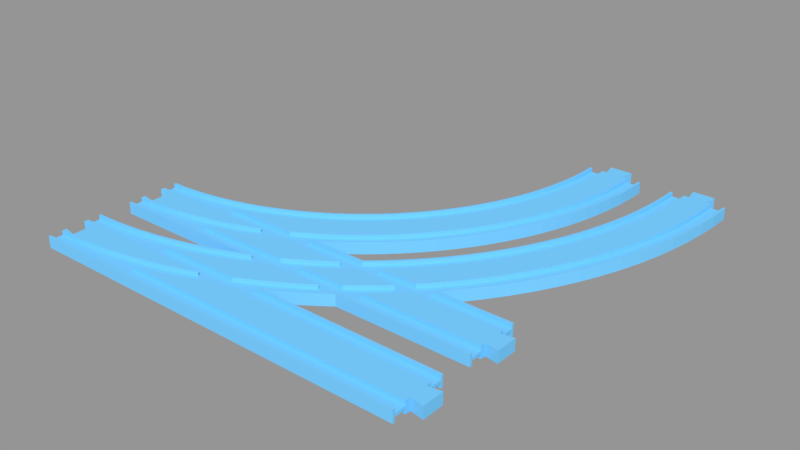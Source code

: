 # Source: doubleturnout_minus.blend  (saved by Blender 3.5.10; exported with 4.5.12 LTS)
import bpy
from mathutils import Matrix  # noqa: F401  (used for matrix-valued properties, if any)

bpy.ops.wm.read_factory_settings(use_empty=True)
scene = bpy.context.scene
scene.name = 'Scene'

# ---- collections
col_collection_1 = bpy.data.collections.new('Collection 1'); scene.collection.children.link(col_collection_1)

# ---- materials (node trees are filled in below, after node groups)
mat_material_003 = bpy.data.materials.new('Material.003')
mat_material_003.alpha_threshold = 0.0
mat_material_003.use_transparent_shadow = False
mat_material_003.diffuse_color = (0.1845, 0.6038, 1.0, 1.0)
mat_material_003.roughness = 0.5
mat_material_003.specular_intensity = 0.0

# ---- material node trees

# ---- meshes
me_cube_006 = bpy.data.meshes.new('Cube.006')
me_cube_006.from_pydata([(2.509, -0.9211, -0.25), (1.676, -0.9211, -0.25), (1.741, -0.6336, -0.25), (1.768, -0.5, -0.25), (2.509, -0.5, -0.25), (2.509, -1.0, -1.0), (2.509, -0.9211, -1.0), (2.509, -0.5, -1.0), (2.509, -0.3158, -1.0), (1.676, -0.9211, -1.0), (1.768, -0.5, -1.0), (1.658, -1.0, -1.0), (2.593, -0.3947, -1.0), (1.843, -0.1358, -1.0), (2.509, -1.0, 1.0), (2.509, -0.3158, 1.0), (2.509, -0.5, 1.0), (2.509, -0.5, 0.25), (2.509, -0.9211, 0.25), (2.509, -0.9211, 1.0), (1.658, -1.0, 1.0), (1.959, 0.5, -1.0), (2.509, 0.5, -1.0), (2.509, 0.3158, -1.0), (2.593, 0.3947, -1.0), (1.94, 0.3897, -1.0), (2.593, -0.3947, 1.0), (1.676, -0.9211, 1.0), (1.768, -0.5, 1.0), (1.843, -0.1358, 1.0), (1.768, -0.5, 0.25), (1.741, -0.6336, 0.25), (1.676, -0.9211, 0.25), (1.959, 0.5, -0.25), (2.509, 0.5, -0.25), (2.509, 1.0, -1.0), (2.509, 0.9211, -0.25), (2.509, 0.9211, -1.0), (2.593, 0.3947, 1.0), (2.509, 0.3158, 1.0), (2.509, 0.5, 1.0), (1.959, 0.5, 1.0), (1.94, 0.3897, 1.0), (2.03, 0.9211, -0.25), (2.03, 0.9211, -1.0), (2.033, 0.9416, -1.0), (2.042, 1.0, -1.0), (2.509, 1.0, 1.0), (2.509, 0.9211, 1.0), (2.509, 0.9211, 0.25), (2.509, 0.5, 0.25), (1.959, 0.5, 0.25), (2.042, 1.0, 1.0), (2.033, 0.9416, 1.0), (2.03, 0.9211, 1.0), (2.03, 0.9211, 0.25), (0.9975, -0.9211, -0.25), (0.2421, -0.9211, -0.25), (0.3208, -0.8661, -0.25), (0.4265, -0.7623, -0.25), (0.5312, -0.6293, -0.25), (0.6138, -0.5, -0.25), (1.146, -0.5, -0.25), (1.127, -0.5607, -0.25), (1.022, -0.8592, -0.25), (0.9975, -0.9211, -1.0), (0.2421, -0.9211, -1.0), (0.2143, -0.9404, -1.0), (0.6346, -0.4674, -1.0), (0.6138, -0.5, -1.0), (1.146, -0.5, -1.0), (0.966, -1.0, -1.0), (0.08372, -1.0, -1.0), (0.1073, -0.9851, -1.0), (0.2143, -0.9404, 1.0), (0.2421, -0.9211, 1.0), (0.2421, -0.9211, 0.25), (0.3208, -0.8661, 0.25), (0.4265, -0.7623, 0.25), (0.5312, -0.6293, 0.25), (0.6138, -0.5, 0.25), (0.6138, -0.5, 1.0), (0.6346, -0.4674, 1.0), (0.7365, -0.277, -1.0), (1.229, -0.2335, -1.0), (0.8366, -0.05852, -1.0), (0.1073, -0.9851, 1.0), (0.9975, -0.9211, 1.0), (0.08372, -1.0, 1.0), (0.966, -1.0, 1.0), (0.9975, -0.9211, 0.25), (1.146, -0.5, 0.25), (1.022, -0.8592, 0.25), (1.127, -0.5607, 0.25), (1.146, -0.5, 1.0), (1.229, -0.2335, 1.0), (0.8366, -0.05852, 1.0), (0.7365, -0.277, 1.0), (0.9347, 0.1875, -1.0), (1.043, 0.5, -1.0), (1.423, 0.5, -1.0), (1.328, 0.1217, -1.0), (1.03, 0.4604, -1.0), (1.328, 0.1217, 1.0), (1.423, 0.5, 1.0), (1.043, 0.5, 1.0), (1.03, 0.4604, 1.0), (0.9347, 0.1875, 1.0), (1.124, 0.7597, -0.25), (1.043, 0.5, -0.25), (1.423, 0.5, -0.25), (1.423, 0.5, 0.25), (1.043, 0.5, 0.25), (1.124, 0.7597, 0.25), (1.191, 1.0, -1.0), (1.169, 0.9211, -1.0), (1.169, 0.9211, -0.25), (1.518, 0.9211, -0.25), (1.517, 0.9124, -0.25), (1.424, 0.504, -0.25), (1.518, 0.9211, 0.25), (1.169, 0.9211, 0.25), (1.424, 0.504, 0.25), (1.517, 0.9124, 0.25), (1.169, 0.9211, 1.0), (1.191, 1.0, 1.0), (1.535, 1.0, -1.0), (1.518, 0.9211, -1.0), (1.518, 0.9211, 1.0), (1.535, 1.0, 1.0), (1.756, 4.001, 1.0), (1.69, 3.522, 1.0), (1.62, 3.062, 1.0), (1.818, 4.497, 1.0), (1.745, 4.048, 1.0), (1.679, 3.572, 1.0), (1.546, 2.623, 1.0), (1.609, 3.115, 1.0), (1.875, 5.01, 1.0), (1.806, 4.541, 1.0), (1.745, 4.048, 0.25), (1.679, 3.572, 0.25), (1.468, 2.204, 1.0), (1.536, 2.678, 1.0), (1.609, 3.115, 0.25), (1.69, 3.522, -1.0), (1.756, 4.001, -1.0), (1.928, 5.538, 1.0), (1.863, 5.05, 1.0), (1.806, 4.541, 0.25), (1.685, 4.298, 0.25), (1.621, 3.839, 0.25), (1.387, 1.807, 1.0), (1.459, 2.263, 1.0), (1.536, 2.678, 0.25), (1.62, 3.062, -1.0), (1.554, 3.398, 0.25), (1.745, 4.048, -1.0), (1.679, 3.572, -1.0), (1.818, 4.497, -1.0), (1.976, 6.08, 1.0), (1.916, 5.575, 1.0), (1.863, 5.05, 0.25), (1.744, 4.775, 0.25), (1.685, 4.298, 1.0), (1.621, 3.839, 1.0), (1.302, 1.434, 1.0), (1.378, 1.869, 1.0), (1.459, 2.263, 0.25), (1.546, 2.623, -1.0), (1.483, 2.976, 0.25), (1.609, 3.115, -1.0), (1.554, 3.398, 1.0), (1.745, 4.048, -0.25), (1.679, 3.572, -0.25), (1.806, 4.541, -1.0), (1.875, 5.01, -1.0), (2.02, 6.635, 1.0), (1.964, 6.114, 1.0), (1.916, 5.575, 0.25), (1.799, 5.267, 0.25), (1.744, 4.775, 1.0), (1.543, 4.894, 1.0), (1.485, 4.474, 1.0), (1.214, 1.084, 1.0), (1.294, 1.497, 1.0), (1.378, 1.869, 0.25), (1.468, 2.204, -1.0), (1.409, 2.575, 0.25), (1.536, 2.678, -1.0), (1.483, 2.976, 1.0), (1.609, 3.115, -0.25), (1.423, 4.07, 1.0), (1.685, 4.298, -0.25), (1.621, 3.839, -0.25), (1.806, 4.541, -0.25), (1.863, 5.05, -1.0), (1.928, 5.538, -1.0), (2.058, 7.202, 1.0), (2.007, 6.665, 1.0), (1.964, 6.114, 0.25), (1.85, 5.774, 0.25), (1.799, 5.267, 1.0), (1.597, 5.33, 1.0), (1.543, 4.894, 0.25), (1.485, 4.474, 0.25), (1.191, 1.0, 1.0), (1.207, 1.15, 1.0), (1.294, 1.497, 0.25), (1.387, 1.807, -1.0), (1.331, 2.194, 0.25), (1.459, 2.263, -1.0), (1.409, 2.575, 1.0), (1.536, 2.678, -0.25), (1.358, 3.684, 1.0), (1.554, 3.398, -0.25), (1.423, 4.07, 0.25), (1.621, 3.839, -1.0), (1.685, 4.298, -1.0), (1.744, 4.775, -0.25), (1.863, 5.05, -0.25), (1.916, 5.575, -1.0), (1.976, 6.08, -1.0), (2.092, 7.778, 1.0), (2.045, 7.228, 1.0), (2.007, 6.665, 0.25), (1.896, 6.294, 0.25), (1.85, 5.774, 1.0), (1.648, 5.781, 1.0), (1.597, 5.33, 0.25), (1.483, 5.145, 0.25), (1.427, 4.741, 0.25), (1.165, 1.0, 1.0), (1.207, 1.15, 0.25), (1.302, 1.434, -1.0), (1.25, 1.836, 0.25), (1.378, 1.869, -1.0), (1.331, 2.194, 1.0), (1.459, 2.263, -0.25), (1.29, 3.316, 1.0), (1.483, 2.976, -0.25), (1.358, 3.684, 0.25), (1.554, 3.398, -1.0), (1.368, 4.353, 0.25), (1.543, 4.894, -1.0), (1.485, 4.474, -1.0), (1.744, 4.775, -1.0), (1.799, 5.267, -0.25), (1.916, 5.575, -0.25), (1.964, 6.114, -1.0), (2.02, 6.635, -1.0), (2.121, 8.363, 1.0), (2.079, 7.801, 1.0), (2.045, 7.228, 0.25), (1.938, 6.827, 0.25), (1.896, 6.294, 1.0), (1.694, 6.245, 1.0), (1.648, 5.781, 0.25), (1.535, 5.564, 0.25), (1.483, 5.145, 1.0), (1.427, 4.741, 1.0), (1.165, 1.0, 0.25), (1.214, 1.084, -1.0), (1.165, 1.5, 0.25), (1.294, 1.497, -1.0), (1.25, 1.836, 1.0), (1.378, 1.869, -0.25), (1.219, 2.967, 1.0), (1.409, 2.575, -0.25), (1.29, 3.316, 0.25), (1.483, 2.976, -1.0), (1.306, 3.981, 0.25), (1.423, 4.07, -1.0), (1.368, 4.353, 1.0), (1.543, 4.894, -0.25), (1.485, 4.474, -0.25), (1.597, 5.33, -1.0), (1.799, 5.267, -1.0), (1.85, 5.774, -0.25), (1.964, 6.114, -0.25), (2.007, 6.665, -1.0), (2.058, 7.202, -1.0), (2.144, 8.955, 1.0), (2.107, 8.382, 1.0), (2.079, 7.801, 0.25), (1.975, 7.37, 0.25), (1.938, 6.827, 1.0), (1.736, 6.722, 1.0), (1.694, 6.245, 0.25), (1.584, 5.998, 0.25), (1.535, 5.564, 1.0), (1.472, 5.192, 1.0), (1.417, 4.791, 1.0), (1.191, 1.0, -1.0), (1.078, 1.189, 0.25), (1.207, 1.15, -1.0), (1.165, 1.5, 1.0), (1.294, 1.497, -0.25), (1.144, 2.639, 1.0), (1.331, 2.194, -0.25), (1.219, 2.967, 0.25), (1.409, 2.575, -1.0), (1.24, 3.628, 0.25), (1.358, 3.684, -1.0), (1.306, 3.981, 1.0), (1.423, 4.07, -0.25), (1.358, 4.406, 1.0), (1.483, 5.145, -0.25), (1.427, 4.741, -0.25), (1.597, 5.33, -0.25), (1.648, 5.781, -1.0), (1.85, 5.774, -1.0), (1.896, 6.294, -0.25), (2.007, 6.665, -0.25), (2.045, 7.228, -1.0), (2.092, 7.778, -1.0), (2.162, 9.554, 1.0), (2.13, 8.971, 1.0), (2.107, 8.382, 0.25), (2.007, 7.923, 0.25), (1.975, 7.37, 1.0), (1.775, 7.209, 1.0), (1.736, 6.722, 0.25), (1.628, 6.444, 0.25), (1.584, 5.998, 1.0), (1.524, 5.608, 1.0), (1.165, 1.0, -1.0), (1.078, 1.189, 1.0), (1.02, 1.0, 0.25), (1.207, 1.15, -0.25), (1.067, 2.332, 1.0), (1.25, 1.836, -0.25), (1.144, 2.639, 0.25), (1.331, 2.194, -1.0), (1.171, 3.293, 0.25), (1.29, 3.316, -1.0), (1.24, 3.628, 1.0), (1.358, 3.684, -0.25), (1.296, 4.037, 1.0), (1.368, 4.353, -0.25), (1.427, 4.741, -1.0), (1.483, 5.145, -1.0), (1.535, 5.564, -0.25), (1.648, 5.781, -0.25), (1.694, 6.245, -1.0), (1.896, 6.294, -1.0), (1.938, 6.827, -0.25), (2.045, 7.228, -0.25), (2.079, 7.801, -1.0), (2.121, 8.363, -1.0), (2.176, 10.16, 1.0), (2.149, 9.565, 1.0), (2.13, 8.971, 0.25), (2.035, 8.485, 0.25), (2.007, 7.923, 1.0), (1.809, 7.707, 1.0), (1.775, 7.209, 0.25), (1.669, 6.902, 0.25), (1.628, 6.444, 1.0), (1.572, 6.038, 1.0), (1.165, 1.0, -0.25), (1.02, 1.0, 1.0), (0.9875, 2.047, 1.0), (1.165, 1.5, -0.25), (1.067, 2.332, 0.25), (1.25, 1.836, -1.0), (1.1, 2.977, 0.25), (1.219, 2.967, -1.0), (1.171, 3.293, 1.0), (1.29, 3.316, -0.25), (1.231, 3.686, 1.0), (1.306, 3.981, -0.25), (1.368, 4.353, -1.0), (1.472, 5.192, -1.0), (1.417, 4.791, -1.0), (1.535, 5.564, -1.0), (1.584, 5.998, -0.25), (1.694, 6.245, -0.25), (1.736, 6.722, -1.0), (1.938, 6.827, -1.0), (1.975, 7.37, -0.25), (2.079, 7.801, -0.25), (2.107, 8.382, -1.0), (2.144, 8.955, -1.0), (2.183, 10.76, 1.0), (2.162, 10.16, 1.0), (2.149, 9.565, 0.25), (2.057, 9.053, 0.25), (2.035, 8.485, 1.0), (1.838, 8.214, 1.0), (1.809, 7.707, 0.25), (1.706, 7.371, 0.25), (1.669, 6.902, 1.0), (1.616, 6.481, 1.0), (1.078, 1.189, -0.25), (0.9055, 1.784, 1.0), (0.9875, 2.047, 0.25), (1.165, 1.5, -1.0), (1.026, 2.682, 0.25), (1.144, 2.639, -1.0), (1.1, 2.977, 1.0), (1.219, 2.967, -0.25), (1.162, 3.354, 1.0), (1.24, 3.628, -0.25), (1.306, 3.981, -1.0), (1.358, 4.406, -1.0), (1.524, 5.608, -1.0), (1.584, 5.998, -1.0), (1.628, 6.444, -0.25), (1.736, 6.722, -0.25), (1.775, 7.209, -1.0), (1.975, 7.37, -1.0), (2.007, 7.923, -0.25), (2.107, 8.382, -0.25), (2.13, 8.971, -1.0), (2.162, 9.554, -1.0), (2.186, 11.36, 1.0), (2.169, 10.77, 1.0), (2.162, 10.16, 0.25), (2.075, 9.627, 0.25), (2.057, 9.053, 1.0), (1.863, 8.728, 1.0), (1.838, 8.214, 0.25), (1.738, 7.849, 0.25), (1.706, 7.371, 1.0), (1.657, 6.936, 1.0), (1.02, 1.0, -0.25), (1.078, 1.189, -1.0), (0.9055, 1.784, 0.25), (0.8213, 1.544, 1.0), (0.9492, 2.408, 0.25), (1.067, 2.332, -1.0), (1.026, 2.682, 1.0), (1.144, 2.639, -0.25), (1.092, 3.041, 1.0), (1.171, 3.293, -0.25), (1.24, 3.628, -1.0), (1.296, 4.037, -1.0), (1.572, 6.038, -1.0), (1.628, 6.444, -1.0), (1.669, 6.902, -0.25), (1.775, 7.209, -0.25), (1.809, 7.707, -1.0), (2.007, 7.923, -1.0), (2.035, 8.485, -0.25), (2.13, 8.971, -0.25), (2.149, 9.565, -1.0), (2.176, 10.16, -1.0), (2.172, 11.36, 0.25), (2.172, 11.36, 1.0), (2.065, 11.36, 1.0), (2.098, 11.36, 1.0), (2.098, 11.36, 0.25), (2.169, 10.77, 0.25), (2.088, 10.21, 0.25), (2.075, 9.627, 1.0), (1.884, 9.248, 1.0), (1.863, 8.728, 0.25), (1.767, 8.336, 0.25), (1.738, 7.849, 1.0), (1.693, 7.401, 1.0), (1.02, 1.0, -1.0), (0.9875, 2.047, -1.0), (0.8704, 2.155, 0.25), (0.8213, 1.544, 0.25), (0.7351, 1.328, 1.0), (0.9492, 2.408, 1.0), (1.067, 2.332, -0.25), (1.018, 2.748, 1.0), (1.1, 2.977, -0.25), (1.171, 3.293, -1.0), (1.231, 3.686, -1.0), (1.616, 6.481, -1.0), (1.669, 6.902, -1.0), (1.706, 7.371, -0.25), (1.809, 7.707, -0.25), (1.838, 8.214, -1.0), (2.035, 8.485, -1.0), (2.057, 9.053, -0.25), (2.149, 9.565, -0.25), (2.162, 10.16, -1.0), (2.183, 10.76, -1.0), (2.095, 10.79, 0.25), (2.172, 11.36, -0.25), (2.098, 11.36, -0.25), (2.098, 11.36, -1.0), (2.065, 11.36, -1.0), (2.186, 11.36, -1.0), (2.172, 11.36, -1.0), (2.079, 11.83, 1.0), (1.921, 11.36, 1.0), (1.919, 10.84, 1.0), (2.095, 10.79, 1.0), (1.949, 11.36, 1.0), (2.088, 10.21, 1.0), (1.9, 9.774, 1.0), (1.884, 9.248, 0.25), (1.791, 8.83, 0.25), (1.767, 8.336, 1.0), (1.725, 7.876, 1.0), (0.9055, 1.784, -1.0), (0.9875, 2.047, -0.25), (0.8704, 2.155, 1.0), (0.7894, 1.925, 0.25), (0.7351, 1.328, 0.25), (0.6471, 1.136, 1.0), (0.9421, 2.476, 1.0), (1.026, 2.682, -0.25), (1.1, 2.977, -1.0), (1.162, 3.354, -1.0), (1.657, 6.936, -1.0), (1.706, 7.371, -1.0), (1.738, 7.849, -0.25), (1.838, 8.214, -0.25), (1.863, 8.728, -1.0), (2.057, 9.053, -1.0), (2.075, 9.627, -0.25), (2.162, 10.16, -0.25), (2.169, 10.77, -1.0), (2.169, 10.77, -0.25), (2.095, 10.79, -0.25), (2.095, 10.79, -1.0), (1.921, 11.36, -1.0), (1.949, 11.36, -1.0), (1.919, 10.84, -1.0), (2.079, 11.83, -1.0), (1.935, 11.83, 1.0), (1.921, 11.36, 0.25), (1.832, 11.36, 1.0), (1.846, 11.36, 1.0), (1.846, 11.36, 0.25), (1.919, 10.84, 0.25), (1.912, 10.3, 1.0), (1.9, 9.774, 0.25), (1.811, 9.33, 0.25), (1.791, 8.83, 1.0), (1.754, 8.359, 1.0), (0.8213, 1.544, -1.0), (0.9055, 1.784, -0.25), (0.9492, 2.408, -0.25), (0.7894, 1.925, 1.0), (0.8638, 2.225, 1.0), (0.7066, 1.717, 0.25), (0.6471, 1.136, 0.25), (0.5745, 1.0, 1.0), (1.026, 2.682, -1.0), (1.092, 3.041, -1.0), (1.693, 7.401, -1.0), (1.738, 7.849, -1.0), (1.767, 8.336, -0.25), (1.863, 8.728, -0.25), (1.884, 9.248, -1.0), (2.075, 9.627, -1.0), (2.088, 10.21, -0.25), (2.088, 10.21, -1.0), (1.921, 11.36, -0.25), (1.919, 10.84, -0.25), (1.846, 11.36, -0.25), (1.846, 11.36, -1.0), (1.832, 11.36, -1.0), (1.935, 11.83, -1.0), (1.912, 10.3, -1.0), (1.844, 10.86, 0.25), (1.83, 10.86, 1.0), (1.844, 10.86, 1.0), (1.912, 10.3, 0.25), (1.826, 9.836, 0.25), (1.811, 9.33, 1.0), (1.778, 8.849, 1.0), (0.7351, 1.328, -1.0), (0.8213, 1.544, -0.25), (0.8704, 2.155, -0.25), (0.9492, 2.408, -1.0), (0.7066, 1.717, 1.0), (0.7835, 1.996, 1.0), (0.622, 1.532, 0.25), (0.5745, 1.0, 0.25), (1.018, 2.748, -1.0), (1.725, 7.876, -1.0), (1.767, 8.336, -1.0), (1.791, 8.83, -0.25), (1.884, 9.248, -0.25), (1.9, 9.774, -1.0), (1.844, 10.86, -0.25), (1.912, 10.3, -0.25), (1.844, 10.86, -1.0), (1.83, 10.86, -1.0), (1.838, 10.34, 0.25), (1.824, 10.35, 1.0), (1.838, 10.34, 1.0), (1.826, 9.836, 1.0), (1.797, 9.346, 1.0), (0.6471, 1.136, -1.0), (0.7351, 1.328, -0.25), (0.7894, 1.925, -0.25), (0.8704, 2.155, -1.0), (0.9421, 2.476, -1.0), (0.622, 1.532, 1.0), (0.7012, 1.79, 1.0), (0.536, 1.371, 0.25), (1.754, 8.359, -1.0), (1.791, 8.83, -1.0), (1.811, 9.33, -0.25), (1.9, 9.774, -0.25), (1.838, 10.34, -0.25), (1.838, 10.34, -1.0), (1.824, 10.35, -1.0), (1.813, 9.847, 1.0), (0.5745, 1.0, -1.0), (0.6471, 1.136, -0.25), (0.7066, 1.717, -0.25), (0.7894, 1.925, -1.0), (0.8638, 2.225, -1.0), (0.536, 1.371, 1.0), (0.6173, 1.607, 1.0), (0.4486, 1.235, 0.25), (1.778, 8.849, -1.0), (1.811, 9.33, -1.0), (1.826, 9.836, -0.25), (1.826, 9.836, -1.0), (1.813, 9.847, -1.0), (0.5745, 1.0, -0.25), (0.622, 1.532, -0.25), (0.7066, 1.717, -1.0), (0.7835, 1.996, -1.0), (0.4486, 1.235, 1.0), (0.5319, 1.447, 1.0), (0.3602, 1.122, 0.25), (1.797, 9.346, -1.0), (0.536, 1.371, -0.25), (0.622, 1.532, -1.0), (0.7012, 1.79, -1.0), (0.3602, 1.122, 1.0), (0.4452, 1.311, 1.0), (0.2709, 1.035, 0.25), (0.4486, 1.235, -0.25), (0.536, 1.371, -1.0), (0.6173, 1.607, -1.0), (0.2709, 1.035, 1.0), (0.3575, 1.2, 1.0), (0.2212, 1.0, 0.25), (0.3602, 1.122, -0.25), (0.4486, 1.235, -1.0), (0.5319, 1.447, -1.0), (0.2212, 1.0, 1.0), (0.2689, 1.113, 1.0), (0.2709, 1.035, -0.25), (0.3602, 1.122, -1.0), (0.4452, 1.311, -1.0), (0.1796, 1.051, 1.0), (0.2212, 1.0, -0.25), (0.2709, 1.035, -1.0), (0.3575, 1.2, -1.0), (0.08991, 1.013, 1.0), (0.2212, 1.0, -1.0), (0.2689, 1.113, -1.0), (0.08372, 1.001, 1.0), (0.1796, 1.051, -1.0), (0.002326, 1.001, 1.0), (0.002326, 1.0, 1.0), (0.08991, 1.013, -1.0), (0.08372, 1.001, -1.0), (0.002326, 1.001, -1.0), (0.002326, 1.0, -1.0), (2.42, 4.049, 1.0), (2.42, 4.049, -1.0), (2.481, 4.73, -1.0), (2.481, 4.73, 1.0), (2.535, 5.427, 1.0), (2.584, 6.138, 1.0), (2.626, 6.861, 1.0), (2.662, 7.596, 1.0), (2.691, 8.339, 1.0), (2.714, 9.09, 1.0), (2.731, 9.847, 1.0), (2.741, 10.61, 1.0), (2.744, 11.36, 1.0), (2.73, 11.36, 1.0), (2.727, 10.61, 1.0), (2.717, 9.854, 1.0), (2.701, 9.102, 1.0), (2.678, 8.355, 1.0), (2.648, 7.615, 1.0), (2.613, 6.884, 1.0), (2.571, 6.164, 1.0), (2.522, 5.457, 1.0), (2.468, 4.764, 1.0), (2.408, 4.087, 1.0), (2.342, 3.427, 1.0), (2.27, 2.786, 1.0), (2.193, 2.166, 1.0), (2.11, 1.569, 1.0), (2.024, 1.0, 1.0), (2.042, 1.0, 1.0), (2.121, 1.519, 1.0), (2.204, 2.119, 1.0), (2.282, 2.742, 1.0), (2.354, 3.386, 1.0), (2.354, 3.386, -1.0), (2.571, 6.164, -1.0), (2.613, 6.884, -1.0), (2.648, 7.615, -1.0), (2.678, 8.355, -1.0), (2.701, 9.102, -1.0), (2.717, 9.854, -1.0), (2.727, 10.61, -1.0), (2.73, 11.36, -1.0), (2.744, 11.36, -1.0), (2.741, 10.61, -1.0), (2.731, 9.847, -1.0), (2.714, 9.09, -1.0), (2.691, 8.339, -1.0), (2.662, 7.596, -1.0), (2.626, 6.861, -1.0), (2.584, 6.138, -1.0), (2.535, 5.427, -1.0), (2.282, 2.742, -1.0), (2.204, 2.119, -1.0), (2.121, 1.519, -1.0), (2.042, 1.0, -1.0), (2.024, 1.0, -1.0), (2.11, 1.569, -1.0), (2.193, 2.166, -1.0), (2.27, 2.786, -1.0), (2.342, 3.427, -1.0), (2.408, 4.087, -1.0), (2.468, 4.764, -1.0), (2.522, 5.457, -1.0), (2.73, 11.36, -0.25), (2.656, 11.36, -0.25), (2.656, 11.36, -1.0), (2.623, 11.36, -1.0), (2.623, 11.36, 0.0), (2.623, 11.36, 1.0), (2.656, 11.36, 1.0), (2.656, 11.36, 0.25), (2.73, 11.36, 0.25), (2.727, 10.61, 0.25), (2.717, 9.854, 0.25), (2.701, 9.102, 0.25), (2.678, 8.355, 0.25), (2.648, 7.615, 0.25), (2.613, 6.884, 0.25), (2.571, 6.164, 0.25), (2.522, 5.457, 0.25), (2.468, 4.764, 0.25), (2.408, 4.087, 0.25), (2.342, 3.427, 0.25), (2.27, 2.786, 0.25), (2.193, 2.166, 0.25), (2.11, 1.569, 0.25), (2.024, 1.0, 0.25), (2.042, 1.0, 0.0), (2.571, 6.164, -0.25), (2.522, 5.457, -0.25), (2.613, 6.884, -0.25), (2.648, 7.615, -0.25), (2.678, 8.355, -0.25), (2.701, 9.102, -0.25), (2.717, 9.854, -0.25), (2.727, 10.61, -0.25), (2.024, 1.0, -0.25), (2.11, 1.569, -0.25), (2.193, 2.166, -0.25), (2.27, 2.786, -0.25), (2.342, 3.427, -0.25), (2.408, 4.087, -0.25), (2.468, 4.764, -0.25), (1.921, 1.0, -0.25), (1.968, 1.277, -0.25), (2.053, 1.836, -0.25), (2.133, 2.417, -0.25), (2.208, 3.02, -0.25), (2.278, 3.643, -0.25), (2.342, 4.285, -0.25), (2.401, 4.944, -0.25), (2.454, 5.618, -0.25), (2.501, 6.306, -0.25), (2.541, 7.007, -0.25), (2.576, 7.717, -0.25), (2.605, 8.437, -0.25), (2.627, 9.164, -0.25), (2.643, 9.896, -0.25), (2.653, 10.63, -0.25), (2.653, 10.63, -1.0), (1.669, 1.0, -1.0), (1.753, 1.45, -1.0), (1.837, 1.949, -1.0), (1.916, 2.47, -1.0), (1.991, 3.013, -1.0), (2.061, 3.576, -1.0), (2.126, 4.157, -1.0), (2.186, 4.756, -1.0), (2.241, 5.371, -1.0), (2.29, 6.001, -1.0), (2.334, 6.643, -1.0), (2.372, 7.297, -1.0), (2.405, 7.96, -1.0), (2.431, 8.632, -1.0), (2.452, 9.31, -1.0), (2.467, 9.994, -1.0), (2.476, 10.68, -1.0), (2.479, 11.36, -1.0), (2.512, 11.36, -1.0), (2.498, 11.83, -1.0), (2.637, 11.83, -1.0), (2.643, 9.896, -1.0), (2.627, 9.164, -1.0), (2.605, 8.437, -1.0), (2.576, 7.717, -1.0), (2.541, 7.007, -1.0), (2.501, 6.306, -1.0), (2.454, 5.618, -1.0), (2.401, 4.944, -1.0), (2.342, 4.285, -1.0), (2.278, 3.643, -1.0), (2.208, 3.02, -1.0), (2.133, 2.417, -1.0), (2.053, 1.836, -1.0), (1.968, 1.277, -1.0), (1.921, 1.0, -1.0), (2.637, 11.83, 1.0), (1.921, 1.0, 1.0), (1.968, 1.277, 1.0), (2.053, 1.836, 1.0), (2.133, 2.417, 1.0), (2.208, 3.02, 1.0), (2.278, 3.643, 1.0), (2.342, 4.285, 1.0), (2.401, 4.944, 1.0), (2.454, 5.618, 1.0), (2.501, 6.306, 1.0), (2.541, 7.007, 1.0), (2.576, 7.717, 1.0), (2.605, 8.437, 1.0), (2.627, 9.164, 1.0), (2.643, 9.896, 1.0), (2.653, 10.63, 1.0), (2.498, 11.83, 1.0), (2.512, 11.36, 1.0), (2.479, 11.36, 1.0), (2.476, 10.68, 1.0), (2.467, 9.994, 1.0), (2.452, 9.31, 1.0), (2.431, 8.632, 1.0), (2.405, 7.96, 1.0), (2.372, 7.297, 1.0), (2.334, 6.643, 1.0), (2.29, 6.001, 1.0), (2.241, 5.371, 1.0), (2.186, 4.756, 1.0), (2.126, 4.157, 1.0), (2.061, 3.576, 1.0), (1.991, 3.013, 1.0), (1.916, 2.47, 1.0), (1.837, 1.949, 1.0), (1.753, 1.45, 1.0), (1.669, 1.0, 1.0), (2.653, 10.63, 0.25), (2.643, 9.896, 0.25), (2.627, 9.164, 0.25), (2.605, 8.437, 0.25), (2.576, 7.717, 0.25), (2.541, 7.007, 0.25), (2.501, 6.306, 0.25), (2.454, 5.618, 0.25), (2.401, 4.944, 0.25), (2.342, 4.285, 0.25), (2.278, 3.643, 0.25), (2.208, 3.02, 0.25), (2.133, 2.417, 0.25), (2.053, 1.836, 0.25), (1.968, 1.277, 0.25), (1.921, 1.0, 0.25), (1.669, 1.0, -0.25), (1.753, 1.45, -0.25), (1.837, 1.949, -0.25), (1.916, 2.47, -0.25), (1.991, 3.013, -0.25), (2.061, 3.576, -0.25), (2.126, 4.157, -0.25), (2.186, 4.756, -0.25), (2.241, 5.371, -0.25), (2.29, 6.001, -0.25), (2.334, 6.643, -0.25), (2.372, 7.297, -0.25), (2.405, 7.96, -0.25), (2.431, 8.632, -0.25), (2.452, 9.31, -0.25), (2.467, 9.994, -0.25), (2.476, 10.68, -0.25), (2.479, 11.36, -0.25), (2.405, 11.36, -0.25), (2.405, 11.36, -1.0), (2.391, 11.36, -1.0), (2.391, 11.36, 1.0), (2.405, 11.36, 1.0), (2.405, 11.36, 0.25), (2.479, 11.36, 0.25), (2.512, 11.36, 0.0), (2.476, 10.68, 0.25), (2.467, 9.994, 0.25), (2.452, 9.31, 0.25), (2.431, 8.632, 0.25), (2.405, 7.96, 0.25), (2.372, 7.297, 0.25), (2.334, 6.643, 0.25), (2.29, 6.001, 0.25), (2.241, 5.371, 0.25), (2.186, 4.756, 0.25), (2.126, 4.157, 0.25), (2.061, 3.576, 0.25), (1.991, 3.013, 0.25), (1.916, 2.47, 0.25), (1.837, 1.949, 0.25), (1.753, 1.45, 0.25), (1.669, 1.0, 0.25), (1.556, 1.0, -0.25), (1.615, 1.288, -0.25), (1.7, 1.748, -0.25), (1.782, 2.232, -0.25), (1.859, 2.737, -0.25), (1.931, 3.264, -0.25), (1.999, 3.81, -0.25), (2.063, 4.374, -0.25), (2.121, 4.955, -0.25), (2.174, 5.551, -0.25), (2.222, 6.162, -0.25), (2.264, 6.785, -0.25), (2.301, 7.419, -0.25), (2.333, 8.063, -0.25), (2.358, 8.714, -0.25), (2.379, 9.372, -0.25), (2.393, 10.03, -0.25), (2.402, 10.7, -0.25), (2.402, 10.7, -1.0), (1.535, 1.0, -1.0), (1.605, 1.346, -1.0), (1.69, 1.804, -1.0), (1.771, 2.285, -1.0), (1.848, 2.787, -1.0), (1.92, 3.311, -1.0), (1.988, 3.854, -1.0), (2.051, 4.415, -1.0), (2.108, 4.992, -1.0), (2.161, 5.585, -1.0), (2.209, 6.192, -1.0), (2.251, 6.812, -1.0), (2.288, 7.442, -1.0), (2.319, 8.082, -1.0), (2.345, 8.73, -1.0), (2.365, 9.384, -1.0), (2.379, 10.04, -1.0), (2.388, 10.7, -1.0), (2.393, 10.03, -1.0), (2.379, 9.372, -1.0), (2.358, 8.714, -1.0), (2.333, 8.063, -1.0), (2.301, 7.419, -1.0), (2.264, 6.785, -1.0), (2.222, 6.162, -1.0), (2.174, 5.551, -1.0), (2.121, 4.955, -1.0), (2.063, 4.374, -1.0), (1.999, 3.81, -1.0), (1.931, 3.264, -1.0), (1.859, 2.737, -1.0), (1.782, 2.232, -1.0), (1.7, 1.748, -1.0), (1.615, 1.288, -1.0), (1.556, 1.0, -1.0), (2.388, 10.7, 1.0), (1.556, 1.0, 1.0), (1.615, 1.288, 1.0), (1.7, 1.748, 1.0), (1.782, 2.232, 1.0), (1.859, 2.737, 1.0), (1.931, 3.264, 1.0), (1.999, 3.81, 1.0), (2.063, 4.374, 1.0), (2.121, 4.955, 1.0), (2.174, 5.551, 1.0), (2.222, 6.162, 1.0), (2.264, 6.785, 1.0), (2.301, 7.419, 1.0), (2.333, 8.063, 1.0), (2.358, 8.714, 1.0), (2.379, 9.372, 1.0), (2.393, 10.03, 1.0), (2.402, 10.7, 1.0), (2.379, 10.04, 1.0), (2.365, 9.384, 1.0), (2.345, 8.73, 1.0), (2.319, 8.082, 1.0), (2.288, 7.442, 1.0), (2.251, 6.812, 1.0), (2.209, 6.192, 1.0), (2.161, 5.585, 1.0), (2.108, 4.992, 1.0), (2.051, 4.415, 1.0), (1.988, 3.854, 1.0), (1.92, 3.311, 1.0), (1.848, 2.787, 1.0), (1.771, 2.285, 1.0), (1.69, 1.804, 1.0), (1.605, 1.346, 1.0), (1.535, 1.0, 1.0), (2.402, 10.7, 0.25), (2.393, 10.03, 0.25), (2.379, 9.372, 0.25), (2.358, 8.714, 0.25), (2.333, 8.063, 0.25), (2.301, 7.419, 0.25), (2.264, 6.785, 0.25), (2.222, 6.162, 0.25), (2.174, 5.551, 0.25), (2.121, 4.955, 0.25), (2.063, 4.374, 0.25), (1.999, 3.81, 0.25), (1.931, 3.264, 0.25), (1.859, 2.737, 0.25), (1.782, 2.232, 0.25), (1.7, 1.748, 0.25), (1.615, 1.288, 0.25), (1.556, 1.0, 0.25), (1.535, 1.0, 0.0), (1.635, -1.0, 1.0), (1.626, -1.039, 1.0), (1.517, -1.476, 1.0), (1.404, -1.881, 1.0), (1.317, -2.158, 1.0), (1.346, -2.158, 1.0), (1.411, -1.949, 1.0), (1.525, -1.541, 1.0), (1.635, -1.102, 1.0), (1.658, -1.0, 1.0), (1.635, -1.0, 0.25), (1.626, -1.039, 0.25), (1.517, -1.476, 0.25), (1.404, -1.881, 0.25), (1.317, -2.158, 0.25), (1.346, -2.158, 0.0), (1.156, -2.158, 0.25), (1.156, -2.158, 1.0), (0.6532, -2.158, 1.0), (0.6532, -2.158, 0.25), (0.2549, -2.158, 0.25), (0.2549, -2.158, 1.0), (0.002326, -2.158, 0.0), (1.346, -2.158, -1.0), (1.411, -1.949, -1.0), (1.525, -1.541, -1.0), (1.635, -1.102, -1.0), (1.658, -1.0, -1.0), (1.658, -1.0, 0.0), (1.507, -1.0, 0.25), (1.475, -1.125, 0.25), (1.365, -1.52, 0.25), (1.252, -1.884, 0.25), (0.2549, -2.158, -1.0), (0.2549, -2.158, -0.25), (0.6532, -2.158, -0.25), (0.6532, -2.158, -1.0), (1.156, -2.158, -1.0), (1.156, -2.158, -0.25), (1.317, -2.158, -0.25), (1.317, -2.158, -1.0), (1.252, -1.884, 1.0), (1.365, -1.52, 1.0), (1.475, -1.125, 1.0), (1.507, -1.0, 1.0), (1.169, -1.0, 1.0), (1.169, -1.002, 1.0), (1.06, -1.311, 1.0), (0.9487, -1.59, 1.0), (0.8352, -1.838, 1.0), (0.7196, -2.054, 1.0), (0.7196, -2.054, 0.25), (0.8352, -1.838, 0.25), (0.9487, -1.59, 0.25), (1.06, -1.311, 0.25), (1.169, -1.002, 0.25), (1.169, -1.0, 0.25), (1.0, -1.0, 0.25), (0.9202, -1.201, 0.25), (0.8101, -1.442, 0.25), (0.698, -1.651, 0.25), (0.5843, -1.829, 0.25), (0.4691, -1.975, 0.25), (0.3528, -2.09, 0.25), (0.3528, -2.09, 1.0), (0.4691, -1.975, 1.0), (0.5843, -1.829, 1.0), (0.698, -1.651, 1.0), (0.8101, -1.442, 1.0), (0.9202, -1.201, 1.0), (1.0, -1.0, 1.0), (0.966, -1.0, 1.0), (0.9149, -1.128, 1.0), (0.8054, -1.367, 1.0), (0.694, -1.575, 1.0), (0.5809, -1.753, 1.0), (0.4664, -1.898, 1.0), (0.3508, -2.011, 1.0), (0.2343, -2.093, 1.0), (0.1173, -2.142, 1.0), (0.002326, -2.158, 1.0), (1.404, -1.881, -1.0), (1.517, -1.476, -1.0), (1.626, -1.039, -1.0), (1.635, -1.0, -1.0), (0.002326, -2.158, -1.0), (0.1173, -2.142, -1.0), (0.2343, -2.093, -1.0), (0.3508, -2.011, -1.0), (0.4664, -1.898, -1.0), (0.5809, -1.753, -1.0), (0.694, -1.575, -1.0), (0.8054, -1.367, -1.0), (0.9149, -1.128, -1.0), (0.966, -1.0, -1.0), (1.0, -1.0, -1.0), (0.9202, -1.201, -1.0), (0.8101, -1.442, -1.0), (0.698, -1.651, -1.0), (0.5843, -1.829, -1.0), (0.4691, -1.975, -1.0), (0.3528, -2.09, -1.0), (0.3528, -2.09, -0.25), (0.4691, -1.975, -0.25), (0.5843, -1.829, -0.25), (0.698, -1.651, -0.25), (0.8101, -1.442, -0.25), (0.9202, -1.201, -0.25), (1.0, -1.0, -0.25), (1.169, -1.0, -0.25), (1.169, -1.002, -0.25), (1.06, -1.311, -0.25), (0.9487, -1.59, -0.25), (0.8352, -1.838, -0.25), (0.7196, -2.054, -0.25), (0.7196, -2.054, -1.0), (0.8352, -1.838, -1.0), (0.9487, -1.59, -1.0), (1.06, -1.311, -1.0), (1.169, -1.002, -1.0), (1.169, -1.0, -1.0), (1.507, -1.0, -1.0), (1.475, -1.125, -1.0), (1.365, -1.52, -1.0), (1.252, -1.884, -1.0), (1.252, -1.884, -0.25), (1.365, -1.52, -0.25), (1.475, -1.125, -0.25), (1.507, -1.0, -0.25), (1.635, -1.0, -0.25), (1.626, -1.039, -0.25), (1.517, -1.476, -0.25), (1.404, -1.881, -0.25), (0.966, -1.0, 0.0), (2.509, -4.079, -0.25), (0.275, -4.079, -0.25), (0.4027, -3.99, -0.25), (0.5354, -3.86, -0.25), (0.6668, -3.693, -0.25), (0.6889, -3.658, -0.25), (2.509, -3.658, -0.25), (2.509, -4.158, -1.0), (2.509, -4.079, -1.0), (2.509, -3.658, -1.0), (2.509, -3.474, -1.0), (0.275, -4.079, -1.0), (0.6889, -3.658, -1.0), (0.002334, -4.158, -1.0), (0.1346, -4.139, -1.0), (0.269, -4.083, -1.0), (2.593, -3.553, -1.0), (0.7966, -3.489, -1.0), (0.9245, -3.25, -1.0), (2.509, -4.158, 1.0), (2.509, -3.474, 1.0), (2.509, -3.658, 1.0), (2.509, -3.658, 0.25), (2.509, -4.079, 0.25), (2.509, -4.079, 1.0), (0.002334, -4.158, 1.0), (1.177, -2.658, -1.0), (2.509, -2.658, -1.0), (2.509, -2.842, -1.0), (2.593, -2.763, -1.0), (1.05, -2.976, -1.0), (1.173, -2.667, -1.0), (2.593, -3.553, 1.0), (0.275, -4.079, 1.0), (0.269, -4.083, 1.0), (0.1346, -4.139, 1.0), (0.6889, -3.658, 1.0), (0.9245, -3.25, 1.0), (0.7966, -3.489, 1.0), (0.6889, -3.658, 0.25), (0.6668, -3.693, 0.25), (0.5354, -3.86, 0.25), (0.4027, -3.99, 0.25), (0.275, -4.079, 0.25), (1.177, -2.658, -0.25), (2.509, -2.658, -0.25), (2.509, -2.158, -1.0), (2.509, -2.237, -0.25), (2.509, -2.237, -1.0), (2.593, -2.763, 1.0), (2.509, -2.842, 1.0), (2.509, -2.658, 1.0), (1.177, -2.658, 1.0), (1.173, -2.667, 1.0), (1.05, -2.976, 1.0), (1.294, -2.325, -0.25), (1.321, -2.237, -0.25), (1.321, -2.237, -1.0), (1.346, -2.158, -1.0), (2.509, -2.158, 1.0), (2.509, -2.237, 1.0), (2.509, -2.237, 0.25), (2.509, -2.658, 0.25), (1.177, -2.658, 0.25), (1.346, -2.158, 1.0), (1.321, -2.237, 1.0), (1.321, -2.237, 0.25), (1.294, -2.325, 0.25), (0.275, -4.079, -0.25), (0.002333, -4.079, -0.25), (0.134, -4.06, -0.25), (0.2676, -4.005, -0.25), (0.4006, -3.912, -0.25), (0.5326, -3.782, -0.25), (0.6304, -3.658, -0.25), (0.6889, -3.658, -0.25), (0.6668, -3.693, -0.25), (0.5354, -3.86, -0.25), (0.4027, -3.99, -0.25), (0.275, -4.079, -1.0), (0.002333, -4.079, -1.0), (0.6304, -3.658, -1.0), (0.6889, -3.658, -1.0), (0.002325, -4.079, -0.25), (0.002325, -3.658, -0.25), (0.002331, -4.158, 0.0), (0.002325, -4.158, 0.0), (0.002325, -4.158, -1.0), (0.002331, -4.158, -1.0), (0.002331, -4.158, 1.0), (0.002325, -4.158, 1.0), (0.002325, -3.658, -1.0), (0.002333, -3.658, -1.0), (0.002325, -4.079, -1.0), (0.269, -4.083, -1.0), (0.1346, -4.139, -1.0), (0.08605, -3.158, -1.0), (0.677, -3.158, -1.0), (0.6453, -3.208, -1.0), (0.5181, -3.369, -1.0), (0.3897, -3.495, -1.0), (0.2603, -3.586, -1.0), (0.1303, -3.64, -1.0), (0.002326, -3.5, -1.0), (0.08605, -3.579, -1.0), (0.002326, -2.658, -1.0), (0.9504, -2.658, -1.0), (0.8947, -2.78, -1.0), (0.7709, -3.011, -1.0), (0.08605, -2.737, -1.0), (0.002326, -2.816, -1.0), (0.9281, -3.158, -1.0), (0.9668, -3.158, -1.0), (0.9245, -3.25, -1.0), (0.7966, -3.489, -1.0), (0.6634, -3.616, -1.0), (0.7925, -3.414, -1.0), (0.9198, -3.176, -1.0), (1.143, -2.658, -1.0), (1.177, -2.658, -1.0), (1.173, -2.667, -1.0), (1.05, -2.976, -1.0), (1.045, -2.903, -1.0), (1.177, -2.658, -0.25), (1.143, -2.658, -0.25), (1.167, -2.596, -0.25), (1.287, -2.255, -0.25), (1.293, -2.237, -0.25), (1.321, -2.237, -0.25), (1.294, -2.325, -0.25), (1.293, -2.237, -1.0), (1.321, -2.237, -1.0), (0.9504, -2.658, -0.25), (1.016, -2.514, -0.25), (1.127, -2.237, -0.25), (0.002326, -2.658, -0.25), (0.1216, -2.641, -0.25), (0.243, -2.59, -0.25), (0.3638, -2.506, -0.25), (0.4836, -2.388, -0.25), (0.6024, -2.238, -0.25), (0.6028, -2.237, -0.25), (0.6028, -2.237, -1.0), (1.127, -2.237, -1.0), (0.002326, -2.237, -0.25), (1.346, -2.158, -1.0), (1.317, -2.158, -1.0), (1.317, -2.158, -0.25), (1.156, -2.158, -0.25), (1.156, -2.158, -1.0), (0.6532, -2.158, -1.0), (0.6532, -2.158, -0.25), (0.2549, -2.158, -0.25), (0.2549, -2.158, -1.0), (0.002326, -2.158, -1.0), (0.002326, -2.158, 0.0), (1.346, -2.158, 0.0), (0.002326, -2.158, 1.0), (0.2549, -2.158, 1.0), (0.2549, -2.158, 0.25), (0.6532, -2.158, 0.25), (0.6532, -2.158, 1.0), (1.156, -2.158, 1.0), (1.156, -2.158, 0.25), (1.317, -2.158, 0.25), (1.317, -2.158, 1.0), (1.346, -2.158, 1.0), (1.136, -2.215, -1.0), (0.2357, -2.171, -1.0), (0.118, -2.22, -1.0), (0.002326, -2.237, -1.0), (0.6889, -3.658, 0.25), (0.6304, -3.658, 0.25), (0.5326, -3.782, 0.25), (0.4006, -3.912, 0.25), (0.2676, -4.005, 0.25), (0.134, -4.06, 0.25), (0.002333, -4.079, 0.25), (0.275, -4.079, 0.25), (0.4027, -3.99, 0.25), (0.5354, -3.86, 0.25), (0.6668, -3.693, 0.25), (0.6889, -3.658, 1.0), (0.6304, -3.658, 1.0), (0.002333, -4.079, 1.0), (0.275, -4.079, 1.0), (0.002325, -3.658, 0.25), (0.002325, -4.079, 0.25), (0.002333, -3.658, 1.0), (0.002325, -3.658, 1.0), (0.002325, -4.079, 1.0), (0.1346, -4.139, 1.0), (0.269, -4.083, 1.0), (0.1303, -3.64, 1.0), (0.2603, -3.586, 1.0), (0.3897, -3.495, 1.0), (0.5181, -3.369, 1.0), (0.6453, -3.208, 1.0), (0.677, -3.158, 1.0), (0.08605, -3.158, 1.0), (0.08605, -3.579, 1.0), (0.002326, -3.5, 1.0), (0.7709, -3.011, 1.0), (0.8947, -2.78, 1.0), (0.9504, -2.658, 1.0), (0.002326, -2.658, 1.0), (0.002326, -2.816, 1.0), (0.08605, -2.737, 1.0), (0.7966, -3.489, 1.0), (0.9245, -3.25, 1.0), (0.9668, -3.158, 1.0), (0.9281, -3.158, 1.0), (0.9198, -3.176, 1.0), (0.7925, -3.414, 1.0), (0.6634, -3.616, 1.0), (1.05, -2.976, 1.0), (1.173, -2.667, 1.0), (1.177, -2.658, 1.0), (1.143, -2.658, 1.0), (1.045, -2.903, 1.0), (1.321, -2.237, 0.25), (1.293, -2.237, 0.25), (1.287, -2.255, 0.25), (1.167, -2.596, 0.25), (1.143, -2.658, 0.25), (1.177, -2.658, 0.25), (1.294, -2.325, 0.25), (1.321, -2.237, 1.0), (1.293, -2.237, 1.0), (1.127, -2.237, 0.25), (1.016, -2.514, 0.25), (0.9504, -2.658, 0.25), (0.6028, -2.237, 0.25), (0.6024, -2.238, 0.25), (0.4836, -2.388, 0.25), (0.3638, -2.506, 0.25), (0.243, -2.59, 0.25), (0.1216, -2.641, 0.25), (0.002326, -2.658, 0.25), (1.127, -2.237, 1.0), (0.6028, -2.237, 1.0), (0.002326, -2.237, 0.25), (1.136, -2.215, 1.0), (0.002326, -2.237, 1.0), (0.118, -2.22, 1.0), (0.2357, -2.171, 1.0), (0.002325, -4.079, -0.25), (0.002325, -4.079, 0.25), (0.002326, -2.237, -0.25), (0.002326, -2.237, 0.25), (0.118, -2.22, -0.25), (0.2357, -2.171, -0.25), (0.2357, -2.171, 0.25), (0.118, -2.22, 0.25), (1.136, -2.215, -0.25), (1.045, -2.903, -0.25), (0.9198, -3.176, -0.25), (0.7925, -3.414, -0.25), (0.6634, -3.616, -0.25), (0.1303, -3.64, -0.25), (0.2603, -3.586, -0.25), (0.3897, -3.495, -0.25), (0.5181, -3.369, -0.25), (0.6453, -3.208, -0.25), (0.7709, -3.011, -0.25), (0.8947, -2.78, -0.25), (1.136, -2.215, 0.25), (1.045, -2.903, 0.25), (0.6634, -3.616, 0.25), (0.7925, -3.414, 0.25), (0.9198, -3.176, 0.25), (0.8947, -2.78, 0.25), (0.7709, -3.011, 0.25), (0.6453, -3.208, 0.25), (0.5181, -3.369, 0.25), (0.3897, -3.495, 0.25), (0.2603, -3.586, 0.25), (0.1303, -3.64, 0.25), (0.4265, -0.7623, -0.25), (0.3208, -0.8661, -0.25), (0.2421, -0.9211, -0.25), (0.002325, -0.9211, -0.25), (0.5615, -0.5, -0.25), (0.6138, -0.5, -0.25), (0.5312, -0.6293, -0.25), (0.2421, -0.9211, -1.0), (0.002325, -0.9211, -1.0), (0.5615, -0.5, -1.0), (0.6138, -0.5, -1.0), (0.002325, -1.0, -1.0), (0.08372, -1.0, -1.0), (0.08372, -1.0, 1.0), (0.002325, -1.0, 1.0), (0.2143, -0.9404, -1.0), (0.1073, -0.9851, -1.0), (0.5097, -0.1442, -1.0), (0.4092, -0.2718, -1.0), (0.3078, -0.3714, -1.0), (0.2056, -0.4427, -1.0), (0.1029, -0.4856, -1.0), (0.08372, -0.4998, -1.0), (0.002325, -0.4998, -1.0), (0.002326, -0.3421, -1.0), (0.08605, -0.4211, -1.0), (0.002326, 0.5, -1.0), (0.8412, 0.5, -1.0), (0.8027, 0.4036, -1.0), (0.7067, 0.1939, -1.0), (0.6089, 0.01119, -1.0), (0.08605, 0.4211, -1.0), (0.002326, 0.3421, -1.0), (0.8366, -0.05852, -1.0), (0.7365, -0.277, -1.0), (0.6346, -0.4674, -1.0), (0.6305, -0.3919, -1.0), (0.7317, -0.2026, -1.0), (1.013, 0.5, -1.0), (1.043, 0.5, -1.0), (1.03, 0.4604, -1.0), (0.9346, 0.1875, -1.0), (0.8312, 0.01444, -1.0), (0.9287, 0.2589, -1.0), (1.043, 0.5, -0.25), (1.013, 0.5, -0.25), (1.143, 0.9211, -0.25), (1.169, 0.9211, -0.25), (1.124, 0.7597, -0.25), (1.143, 0.9211, -1.0), (1.169, 0.9211, -1.0), (0.8412, 0.5, -0.25), (0.9949, 0.9211, -0.25), (0.002326, 0.5, -0.25), (0.5273, 0.9211, -0.25), (0.5273, 0.9211, -1.0), (0.9949, 0.9211, -1.0), (1.191, 1.0, -1.0), (1.165, 1.0, -1.0), (1.165, 1.0, -0.25), (1.02, 1.0, -0.25), (1.02, 1.0, -1.0), (0.5745, 1.0, -1.0), (0.5745, 1.0, -0.25), (0.2212, 1.0, -0.25), (0.2212, 1.0, -1.0), (0.002326, 1.0, -1.0), (0.002326, 1.0, 1.0), (0.2212, 1.0, 1.0), (0.2212, 1.0, 0.25), (0.5745, 1.0, 0.25), (0.5745, 1.0, 1.0), (1.02, 1.0, 1.0), (1.02, 1.0, 0.25), (1.165, 1.0, 0.25), (1.165, 1.0, 1.0), (1.191, 1.0, 1.0), (0.5576, 0.9684, -1.0), (0.181, 0.9719, -1.0), (0.0906, 0.9342, -1.0), (0.08372, 0.9216, -1.0), (0.002326, 0.9216, -1.0), (0.3208, -0.8661, 0.25), (0.4265, -0.7623, 0.25), (0.5312, -0.6293, 0.25), (0.6138, -0.5, 0.25), (0.5615, -0.5, 0.25), (0.002325, -0.9211, 0.25), (0.2421, -0.9211, 0.25), (0.6138, -0.5, 1.0), (0.5615, -0.5, 1.0), (0.002325, -0.9211, 1.0), (0.2421, -0.9211, 1.0), (0.1073, -0.9851, 1.0), (0.2143, -0.9404, 1.0), (0.6346, -0.4674, 1.0), (0.7365, -0.277, 1.0), (0.8366, -0.05852, 1.0), (0.7317, -0.2026, 1.0), (0.6305, -0.3919, 1.0), (0.9346, 0.1875, 1.0), (1.03, 0.4604, 1.0), (1.043, 0.5, 1.0), (1.013, 0.5, 1.0), (0.9287, 0.2589, 1.0), (0.8312, 0.01444, 1.0), (0.08605, -0.4211, 1.0), (0.002326, -0.3421, 1.0), (0.002325, -0.4998, 1.0), (0.08372, -0.4998, 1.0), (0.1029, -0.4856, 1.0), (0.2056, -0.4427, 1.0), (0.3078, -0.3714, 1.0), (0.4092, -0.2718, 1.0), (0.5097, -0.1442, 1.0), (0.6089, 0.01119, 1.0), (0.7067, 0.1939, 1.0), (0.8027, 0.4036, 1.0), (0.8412, 0.5, 1.0), (0.002326, 0.5, 1.0), (0.002326, 0.3421, 1.0), (0.08605, 0.4211, 1.0), (1.169, 0.9211, 0.25), (1.143, 0.9211, 0.25), (1.013, 0.5, 0.25), (1.043, 0.5, 0.25), (1.124, 0.7597, 0.25), (1.169, 0.9211, 1.0), (1.143, 0.9211, 1.0), (0.9949, 0.9211, 0.25), (0.8412, 0.5, 0.25), (0.5273, 0.9211, 0.25), (0.002326, 0.5, 0.25), (0.9949, 0.9211, 1.0), (0.5273, 0.9211, 1.0), (0.5576, 0.9684, 1.0), (0.002326, 0.9216, 1.0), (0.08372, 0.9216, 1.0), (0.0906, 0.9342, 1.0), (0.181, 0.9719, 1.0), (0.9287, 0.2589, 0.25), (0.8312, 0.01444, 0.25), (0.8027, 0.4036, 0.25), (0.7317, -0.2026, 0.25), (0.7067, 0.1939, 0.25), (0.6305, -0.3919, 0.25), (0.6089, 0.01119, 0.25), (0.5097, -0.1442, 0.25), (0.4092, -0.2718, 0.25), (0.3078, -0.3714, 0.25), (0.2056, -0.4427, 0.25), (0.1029, -0.4856, 0.25), (0.08372, -0.4998, 0.25), (0.002325, -0.4998, 0.25), (0.002325, -0.4998, -0.25), (0.08372, -0.4998, -0.25), (0.1029, -0.4856, -0.25), (0.002326, 0.9216, 0.25), (0.2056, -0.4427, -0.25), (0.08372, 0.9216, 0.25), (0.002326, 0.9216, -0.25), (0.3078, -0.3714, -0.25), (0.0906, 0.9342, 0.25), (0.08372, 0.9216, -0.25), (0.4092, -0.2718, -0.25), (0.181, 0.9719, 0.25), (0.0906, 0.9342, -0.25), (0.5097, -0.1442, -0.25), (0.181, 0.9719, -0.25), (0.6089, 0.01119, -0.25), (0.6305, -0.3919, -0.25), (0.7067, 0.1939, -0.25), (0.7317, -0.2026, -0.25), (0.8027, 0.4036, -0.25), (0.8312, 0.01444, -0.25), (0.5576, 0.9684, 0.25), (0.9287, 0.2589, -0.25), (0.5576, 0.9684, -0.25), (1.676, -0.9211, -0.25), (1.653, -0.9211, -0.25), (1.732, -0.5726, -0.25), (1.747, -0.5, -0.25), (1.768, -0.5, -0.25), (1.741, -0.6336, -0.25), (1.676, -0.9211, -1.0), (1.653, -0.9211, -1.0), (1.747, -0.5, -1.0), (1.768, -0.5, -1.0), (1.527, -0.9211, -0.25), (1.582, -0.7008, -0.25), (1.628, -0.5, -0.25), (1.194, -0.9211, -0.25), (1.274, -0.6624, -0.25), (1.32, -0.5, -0.25), (1.527, -0.9211, -1.0), (1.194, -0.9211, -1.0), (1.32, -0.5, -1.0), (1.628, -0.5, -1.0), (1.031, -0.9211, -0.25), (1.134, -0.6304, -0.25), (1.174, -0.5, -0.25), (0.9975, -0.9211, -0.25), (1.022, -0.8592, -0.25), (1.127, -0.5607, -0.25), (1.146, -0.5, -0.25), (1.031, -0.9211, -1.0), (0.9975, -0.9211, -1.0), (1.146, -0.5, -1.0), (1.174, -0.5, -1.0), (1.658, -1.0, 0.0), (0.966, -1.0, 0.0), (0.966, -1.0, -1.0), (1.0, -1.0, -1.0), (1.0, -1.0, -0.25), (1.169, -1.0, -0.25), (1.169, -1.0, -1.0), (1.507, -1.0, -1.0), (1.507, -1.0, -0.25), (1.635, -1.0, -0.25), (1.635, -1.0, -1.0), (1.658, -1.0, -1.0), (1.658, -1.0, 1.0), (1.635, -1.0, 1.0), (1.635, -1.0, 0.25), (1.507, -1.0, 0.25), (1.507, -1.0, 1.0), (1.169, -1.0, 1.0), (1.169, -1.0, 0.25), (1.0, -1.0, 0.25), (1.0, -1.0, 1.0), (0.966, -1.0, 1.0), (1.028, -0.9306, -1.0), (1.294, -4.558e-16, -1.0), (1.32, -7.947e-16, -1.0), (1.236, -0.3012, -1.0), (1.229, -0.2335, -1.0), (1.423, 0.5, -1.0), (1.446, 0.5, -1.0), (1.432, 0.4406, -1.0), (1.336, 0.05606, -1.0), (1.328, 0.1217, -1.0), (1.451, -1.519e-16, -1.0), (1.735, -2.337e-16, -1.0), (1.685, -0.2471, -1.0), (1.377, -0.294, -1.0), (1.567, 0.5, -1.0), (1.833, 0.5, -1.0), (1.784, 0.2347, -1.0), (1.477, 0.1024, -1.0), (1.848, -8.414e-16, -1.0), (1.868, 1.87e-16, -1.0), (1.843, -0.1358, -1.0), (1.834, -0.07733, -1.0), (1.94, 0.5, -1.0), (1.959, 0.5, -1.0), (1.94, 0.3897, -1.0), (1.931, 0.4455, -1.0), (1.959, 0.5, -0.25), (1.94, 0.5, -0.25), (2.011, 0.9211, -0.25), (2.03, 0.9211, -0.25), (2.011, 0.9211, -1.0), (2.03, 0.9211, -1.0), (1.833, 0.5, -0.25), (1.878, 0.7432, -0.25), (1.908, 0.9211, -0.25), (1.567, 0.5, -0.25), (1.573, 0.5259, -0.25), (1.654, 0.9211, -0.25), (1.654, 0.9211, -1.0), (1.908, 0.9211, -1.0), (1.446, 0.5, -0.25), (1.525, 0.8514, -0.25), (1.54, 0.9211, -0.25), (1.423, 0.5, -0.25), (1.424, 0.504, -0.25), (1.517, 0.9124, -0.25), (1.518, 0.9211, -0.25), (1.518, 0.9211, -1.0), (1.54, 0.9211, -1.0), (2.042, 1.0, -1.0), (2.024, 1.0, -1.0), (2.024, 1.0, -0.25), (1.921, 1.0, -0.25), (1.921, 1.0, -1.0), (1.669, 1.0, -1.0), (1.669, 1.0, -0.25), (1.556, 1.0, -0.25), (1.556, 1.0, -1.0), (1.535, 1.0, -1.0), (1.535, 1.0, 0.0), (2.042, 1.0, 0.0), (1.535, 1.0, 1.0), (1.556, 1.0, 1.0), (1.556, 1.0, 0.25), (1.669, 1.0, 0.25), (1.669, 1.0, 1.0), (1.921, 1.0, 1.0), (1.921, 1.0, 0.25), (2.024, 1.0, 0.25), (2.024, 1.0, 1.0), (2.042, 1.0, 1.0), (2.023, 0.9946, -1.0), (2.033, 0.9416, -1.0), (1.665, 0.9756, -1.0), (1.768, -0.5, 0.25), (1.747, -0.5, 0.25), (1.732, -0.5726, 0.25), (1.653, -0.9211, 0.25), (1.676, -0.9211, 0.25), (1.741, -0.6336, 0.25), (1.768, -0.5, 1.0), (1.747, -0.5, 1.0), (1.653, -0.9211, 1.0), (1.676, -0.9211, 1.0), (1.628, -0.5, 0.25), (1.582, -0.7008, 0.25), (1.527, -0.9211, 0.25), (1.32, -0.5, 0.25), (1.274, -0.6624, 0.25), (1.194, -0.9211, 0.25), (1.628, -0.5, 1.0), (1.32, -0.5, 1.0), (1.194, -0.9211, 1.0), (1.527, -0.9211, 1.0), (1.174, -0.5, 0.25), (1.134, -0.6304, 0.25), (1.031, -0.9211, 0.25), (1.146, -0.5, 0.25), (1.127, -0.5607, 0.25), (1.022, -0.8592, 0.25), (0.9975, -0.9211, 0.25), (1.174, -0.5, 1.0), (1.146, -0.5, 1.0), (0.9975, -0.9211, 1.0), (1.031, -0.9211, 1.0), (1.028, -0.9306, 1.0), (1.236, -0.3012, 1.0), (1.32, 4.675e-16, 1.0), (1.294, -4.207e-16, 1.0), (1.229, -0.2335, 1.0), (1.336, 0.05606, 1.0), (1.432, 0.4406, 1.0), (1.446, 0.5, 1.0), (1.423, 0.5, 1.0), (1.328, 0.1217, 1.0), (1.685, -0.2471, 1.0), (1.735, 1.636e-16, 1.0), (1.451, -1.636e-16, 1.0), (1.377, -0.294, 1.0), (1.784, 0.2347, 1.0), (1.833, 0.5, 1.0), (1.567, 0.5, 1.0), (1.477, 0.1024, 1.0), (1.843, -0.1358, 1.0), (1.868, 2.571e-16, 1.0), (1.848, -7.012e-17, 1.0), (1.834, -0.07733, 1.0), (1.94, 0.3897, 1.0), (1.959, 0.5, 1.0), (1.94, 0.5, 1.0), (1.931, 0.4455, 1.0), (2.03, 0.9211, 0.25), (2.011, 0.9211, 0.25), (1.94, 0.5, 0.25), (1.959, 0.5, 0.25), (2.03, 0.9211, 1.0), (2.011, 0.9211, 1.0), (1.908, 0.9211, 0.25), (1.878, 0.7432, 0.25), (1.833, 0.5, 0.25), (1.654, 0.9211, 0.25), (1.573, 0.5259, 0.25), (1.567, 0.5, 0.25), (1.908, 0.9211, 1.0), (1.654, 0.9211, 1.0), (1.54, 0.9211, 0.25), (1.525, 0.8514, 0.25), (1.446, 0.5, 0.25), (1.518, 0.9211, 0.25), (1.517, 0.9124, 0.25), (1.424, 0.504, 0.25), (1.423, 0.5, 0.25), (1.54, 0.9211, 1.0), (1.518, 0.9211, 1.0), (2.023, 0.9946, 1.0), (2.033, 0.9416, 1.0), (1.665, 0.9756, 1.0), (2.023, 0.9946, 0.25), (1.931, 0.4455, 0.25), (1.834, -0.07733, 0.25), (1.784, 0.2347, 0.25), (1.685, -0.2471, 0.25), (1.665, 0.9756, 0.25), (1.477, 0.1024, 0.25), (1.432, 0.4406, 0.25), (1.336, 0.05606, 0.25), (1.236, -0.3012, 0.25), (1.377, -0.294, 0.25), (1.685, -0.2471, -0.25), (1.784, 0.2347, -0.25), (1.931, 0.4455, -0.25), (1.834, -0.07733, -0.25), (2.023, 0.9946, -0.25), (1.028, -0.9306, 0.25), (1.665, 0.9756, -0.25), (1.477, 0.1024, -0.25), (1.377, -0.294, -0.25), (1.236, -0.3012, -0.25), (1.336, 0.05606, -0.25), (1.432, 0.4406, -0.25), (1.028, -0.9306, -0.25)], [], [(0, 1, 2, 3, 4), (95, 103, 104, 105, 106, 107, 96, 97, 82, 81, 94), (1, 0, 6, 9), (10, 7, 4, 3), (88, 86, 73, 72), (5, 11, 9, 6), (85, 96, 107, 98), (89, 88, 72, 71), (14, 19, 27, 20), (12, 26, 15, 8), (30, 17, 16, 28), (18, 17, 30, 31, 32), (27, 19, 18, 32), (33, 34, 22, 21), (23, 39, 38, 24), (12, 24, 38, 26), (36, 34, 33, 43), (35, 37, 44, 45, 46), (14, 5, 6, 0, 4, 7, 8, 15, 16, 17, 18, 19), (37, 36, 43, 44), (97, 96, 85, 83), (41, 40, 50, 51), (47, 52, 53, 54, 48), (48, 54, 55, 49), (49, 55, 51, 50), (31, 30, 28, 29, 13, 10, 3, 2), (2, 1, 9, 11, 20, 27, 32, 31), (29, 42, 25, 13), (42, 41, 51, 55, 54, 53, 45, 44, 43, 33, 21, 25), (53, 52, 46, 45), (56, 57, 58, 59, 60, 61, 62, 63, 64), (57, 56, 65, 66), (26, 38, 39, 40, 41, 42, 29, 28, 16, 15), (67, 74, 75, 76, 77, 58, 57, 66), (82, 97, 83, 68), (69, 70, 62, 61), (71, 72, 73, 67, 66, 65), (60, 79, 80, 81, 82, 68, 69, 61), (107, 106, 102, 98), (21, 22, 23, 24, 12, 8, 7, 10, 13, 25), (5, 14, 20, 11), (47, 48, 49, 50, 40, 39, 23, 22, 34, 36, 37, 35), (87, 75, 74, 86, 88, 89), (75, 87, 90, 76), (91, 80, 79, 78, 77, 76, 90, 92, 93), (80, 91, 94, 81), (86, 74, 67, 73), (99, 100, 101, 84, 70, 69, 68, 83, 85, 98, 102), (46, 52, 47, 35), (114, 125, 129, 126), (77, 78, 59, 58), (109, 110, 100, 99), (105, 104, 111, 112), (102, 106, 105, 112, 113, 108, 109, 99), (110, 109, 108, 116, 117, 118, 119), (120, 121, 113, 112, 111, 122, 123), (78, 79, 60, 59), (127, 115, 114, 126), (117, 116, 115, 127), (128, 124, 121, 120), (129, 125, 124, 128), (119, 118, 123, 122), (101, 100, 110, 119, 122, 111, 104, 103), (118, 117, 127, 126, 129, 128, 120, 123), (103, 95, 84, 101), (95, 94, 91, 93, 63, 62, 70, 84), (93, 92, 64, 63), (92, 90, 87, 89, 71, 65, 56, 64), (108, 113, 121, 124, 125, 114, 115, 116), (130, 146, 159, 133), (140, 141, 135, 134), (141, 144, 137, 135), (656, 653, 660, 661), (149, 140, 134, 139), (586, 606, 588, 563), (144, 154, 143, 137), (556, 584, 603, 581, 550, 513, 475, 441, 409, 377, 343, 309, 274, 275, 305, 337, 369, 401, 433, 467, 501, 538, 570, 593, 609, 621, 650, 646, 641, 635, 629, 622, 610, 594, 571, 539, 507, 469, 435, 403, 371, 339, 308, 307, 342, 376, 408, 440, 474, 512, 549, 580, 602, 618, 604, 583, 557, 555), (162, 149, 139, 148), (151, 150, 164, 165), (306, 405, 437, 338), (154, 168, 153, 143), (136, 169, 155, 132), (156, 151, 165, 172), (173, 157, 158, 174), (147, 138, 176, 197), (166, 234, 209, 152), (179, 162, 148, 161), (150, 163, 181, 164), (168, 186, 167, 153), (170, 156, 172, 190), (174, 158, 171, 191), (639, 645, 649, 653, 656, 658, 659, 644, 638, 632, 625, 613, 597, 573, 540, 502, 466, 432, 400, 368, 336, 304, 273, 260, 259, 290, 324, 358, 392, 424, 459, 498, 535, 567, 590, 589, 564, 529, 528, 563, 588, 607, 591, 568, 536, 499, 460, 425, 393, 359, 325, 291, 292, 306, 338, 370, 402, 434, 468, 506, 541, 574, 598, 614, 626, 633), (195, 175, 157, 173), (251, 349, 383, 282), (160, 147, 197, 222), (200, 179, 161, 178), (163, 180, 202, 181), (204, 205, 183, 182), (186, 208, 185, 167), (184, 206, 293, 262), (188, 170, 190, 212), (191, 171, 189, 213), (205, 216, 192, 183), (194, 217, 218, 193), (220, 196, 175, 195), (481, 447, 415, 383, 349, 315, 281, 250, 222, 197, 176, 159, 146, 145, 155, 169, 187, 209, 234, 262, 293, 326, 295, 264, 236, 211, 189, 171, 158, 157, 175, 196, 221, 249, 280, 314, 348, 382, 414, 446, 480, 518, 488, 487), (225, 200, 178, 199), (180, 201, 227, 202), (229, 204, 182, 203), (325, 406, 373, 291), (133, 159, 176, 138), (506, 468, 577, 596), (208, 233, 207, 185), (525, 560, 526, 489), (210, 188, 212, 237), (213, 189, 211, 238), (216, 241, 214, 192), (215, 242, 217, 194), (131, 132, 155, 145), (193, 218, 246, 219), (248, 221, 196, 220), (394, 363, 331, 299, 268, 240, 215, 194, 193, 219, 247, 278, 312, 346, 380, 412, 444, 478, 516, 553, 520, 484, 483, 519, 517, 479, 445, 413, 381, 347, 313, 279, 248, 220, 195, 173, 174, 191, 213, 238, 266, 297, 329, 360, 426), (292, 291, 373, 374), (253, 225, 199, 224), (560, 523, 493, 526), (201, 226, 255, 227), (257, 229, 203, 228), (231, 230, 259, 260), (232, 207, 233, 261), (235, 210, 237, 265), (238, 211, 236, 266), (241, 269, 239, 214), (240, 270, 242, 215), (243, 231, 260, 273), (274, 244, 245, 275), (219, 246, 277, 247), (279, 249, 221, 248), (284, 253, 224, 252), (226, 254, 286, 255), (288, 257, 228, 256), (230, 258, 290, 259), (263, 235, 265, 296), (266, 236, 264, 297), (269, 300, 267, 239), (268, 301, 270, 240), (271, 243, 273, 304), (275, 245, 272, 305), (309, 276, 244, 274), (247, 277, 311, 278), (313, 280, 249, 279), (160, 222, 250, 177), (318, 284, 252, 283), (254, 285, 320, 286), (322, 288, 256, 287), (258, 289, 324, 290), (294, 263, 296, 327), (297, 264, 295, 329), (300, 332, 298, 267), (299, 333, 301, 268), (302, 271, 304, 336), (305, 272, 303, 337), (384, 481, 487, 416), (308, 340, 341, 307), (343, 310, 276, 309), (278, 311, 345, 312), (347, 314, 280, 313), (223, 315, 349, 251), (352, 318, 283, 317), (483, 484, 485, 486, 450, 451, 452, 448, 449, 416, 487, 488), (285, 319, 354, 320), (356, 322, 287, 321), (289, 323, 358, 324), (574, 624, 631, 598), (360, 329, 295, 326), (328, 294, 327, 361), (332, 364, 330, 298), (331, 365, 333, 299), (142, 152, 209, 187), (334, 302, 336, 368), (337, 303, 335, 369), (339, 372, 340, 308), (307, 341, 375, 342), (377, 344, 310, 343), (312, 345, 379, 346), (381, 348, 314, 347), (316, 415, 447, 350), (386, 352, 317, 351), (319, 353, 388, 354), (390, 356, 321, 355), (323, 357, 392, 358), (658, 662, 663, 659), (364, 396, 362, 330), (363, 397, 365, 331), (554, 552, 515, 477, 443, 411, 379, 345, 311, 277, 246, 218, 217, 242, 270, 301, 333, 365, 397, 427, 461, 608, 592, 569, 537, 500, 462, 431, 399, 367, 335, 303, 272, 245, 244, 276, 310, 344, 378, 410, 442, 476, 514, 551, 582, 561, 524, 522, 523, 560, 525, 486, 485, 521), (366, 334, 368, 400), (369, 335, 367, 401), (371, 404, 372, 339), (342, 375, 407, 376), (409, 378, 344, 377), (346, 379, 411, 380), (413, 382, 348, 381), (210, 235, 263, 294, 328, 261, 233, 208, 186, 168, 154, 144, 141, 140, 149, 162, 179, 200, 225, 253, 284, 318, 352, 386, 418, 453, 448, 452, 482, 454, 419, 387, 353, 319, 285, 254, 226, 201, 180, 163, 150, 151, 156, 170, 188), (418, 386, 351, 385), (353, 387, 420, 388), (422, 390, 355, 389), (357, 391, 424, 392), (394, 427, 397, 363), (396, 428, 395, 362), (398, 366, 400, 432), (401, 367, 399, 433), (403, 436, 404, 371), (198, 177, 250, 281), (306, 292, 374, 405), (376, 407, 439, 408), (441, 410, 378, 409), (380, 411, 443, 412), (445, 414, 382, 413), (653, 649, 657, 660), (453, 418, 385, 417), (387, 419, 455, 420), (457, 422, 389, 421), (391, 423, 459, 424), (536, 600, 578, 499), (325, 359, 438, 406), (461, 427, 394, 426), (428, 464, 429, 395), (430, 398, 432, 466), (433, 399, 431, 467), (435, 470, 436, 403), (184, 262, 234, 166), (408, 439, 473, 440), (475, 442, 410, 441), (412, 443, 477, 444), (479, 446, 414, 445), (453, 417, 449, 448), (293, 206, 232, 261, 328, 361, 544, 576, 640, 644, 659, 663, 654, 650, 621, 608, 461, 426, 360, 326), (482, 452, 451, 492), (419, 454, 494, 455), (496, 457, 421, 456), (423, 458, 498, 459), (393, 425, 510, 472), (467, 431, 462, 501), (463, 430, 466, 502), (464, 504, 465, 429), (429, 465, 505, 544, 361, 327, 296, 265, 237, 212, 190, 172, 165, 164, 181, 202, 227, 255, 286, 320, 354, 388, 420, 455, 494, 492, 451, 450, 489, 526, 493, 490, 491, 532, 495, 456, 421, 389, 355, 321, 287, 256, 228, 203, 182, 183, 192, 214, 239, 267, 298, 330, 362, 395), (486, 525, 489, 450), (350, 447, 481, 384), (469, 508, 470, 435), (393, 472, 438, 359), (440, 473, 511, 474), (513, 476, 442, 475), (444, 477, 515, 478), (517, 480, 446, 479), (519, 483, 488, 518), (520, 521, 485, 484), (568, 616, 600, 536), (555, 557, 558, 559, 528, 529, 530, 527, 490, 493, 523, 522), (527, 531, 491, 490), (338, 437, 471, 370), (454, 482, 492, 494), (533, 496, 456, 495), (458, 497, 535, 498), (499, 578, 547, 460), (460, 547, 510, 425), (501, 462, 500, 538), (503, 463, 502, 540), (504, 543, 505, 465), (507, 545, 508, 469), (434, 402, 509, 546), (474, 511, 548, 512), (550, 514, 476, 513), (478, 515, 552, 516), (519, 518, 480, 517), (553, 554, 521, 520), (555, 522, 524, 556), (562, 530, 529, 564), (531, 565, 532, 491), (565, 533, 495, 532), (497, 534, 567, 535), (538, 500, 537, 570), (539, 572, 545, 507), (542, 503, 540, 573), (544, 505, 543, 576), (528, 559, 586, 563), (512, 548, 579, 549), (581, 551, 514, 550), (516, 552, 554, 553), (556, 524, 561, 584), (583, 585, 558, 557), (283, 252, 224, 199, 178, 161, 148, 139, 134, 135, 137, 143, 153, 167, 185, 207, 232, 206, 184, 166, 152, 142, 136, 132, 131, 130, 133, 138, 147, 160, 177, 198, 223, 251, 282, 316, 350, 384, 416, 449, 417, 385, 351, 317), (587, 566, 534, 497, 458, 423, 391, 357, 323, 289, 258, 230, 231, 243, 271, 302, 334, 366, 398, 430, 463, 503, 542, 575, 599, 615, 627, 634, 640, 576, 543, 504, 464, 428, 396, 364, 332, 300, 269, 241, 216, 205, 204, 229, 257, 288, 322, 356, 390, 422, 457, 496, 533, 565, 531, 527, 530, 562), (587, 562, 564, 589), (534, 566, 590, 567), (473, 439, 407, 375, 341, 340, 372, 404, 436, 470, 508, 545, 572, 595, 611, 623, 630, 636, 642, 647, 651, 654, 663, 662, 661, 660, 657, 655, 652, 648, 643, 637, 631, 624, 612, 596, 577, 546, 509, 471, 437, 405, 374, 373, 406, 438, 472, 510, 547, 578, 600, 616, 628, 620, 606, 586, 559, 558, 585, 605, 619, 617, 601, 579, 548, 511), (570, 537, 569, 593), (571, 595, 572, 539), (575, 542, 573, 597), (549, 579, 601, 580), (603, 582, 551, 581), (584, 561, 582, 603), (604, 605, 585, 583), (658, 656, 661, 662), (566, 587, 589, 590), (593, 569, 592, 609), (594, 611, 595, 571), (599, 575, 597, 613), (626, 614, 637, 643), (639, 652, 655, 645), (580, 601, 617, 602), (618, 619, 605, 604), (621, 609, 592, 608), (610, 623, 611, 594), (506, 596, 612, 541), (615, 599, 613, 625), (598, 631, 637, 614), (136, 142, 187, 169), (574, 541, 612, 624), (130, 131, 145, 146), (602, 617, 619, 618), (591, 607, 620, 628), (628, 616, 568, 591), (622, 630, 623, 610), (627, 615, 625, 632), (434, 546, 577, 468), (629, 636, 630, 622), (634, 627, 632, 638), (635, 642, 636, 629), (640, 634, 638, 644), (626, 643, 648, 633), (641, 647, 642, 635), (646, 651, 647, 641), (633, 648, 652, 639), (654, 651, 646, 650), (198, 281, 315, 223), (370, 471, 509, 402), (645, 655, 657, 649), (588, 606, 620, 607), (316, 282, 383, 415), (664, 665, 666, 667), (668, 669, 670, 671, 672, 673, 674, 675, 676, 677, 678, 679, 680, 681, 682, 683, 684, 685, 686, 687, 688, 689, 690, 691, 692, 693, 694, 695, 696, 697, 664, 667), (697, 698, 665, 664), (699, 700, 701, 702, 703, 704, 705, 706, 707, 708, 709, 710, 711, 712, 713, 714, 715, 666, 665, 698, 716, 717, 718, 719, 720, 721, 722, 723, 724, 725, 726, 727), (668, 667, 666, 715), (668, 715, 714, 669), (670, 669, 714, 713), (671, 670, 713, 712), (671, 712, 711, 672), (672, 711, 710, 673), (673, 710, 709, 674), (675, 674, 709, 708), (675, 708, 707, 676), (676, 707, 706, 728, 729, 730, 731, 732, 733, 734, 735, 736, 677), (736, 737, 678, 677), (737, 738, 679, 678), (738, 739, 680, 679), (739, 740, 681, 680), (740, 741, 682, 681), (741, 742, 683, 682), (742, 743, 684, 683), (743, 744, 685, 684), (744, 745, 686, 685), (745, 746, 687, 686), (746, 747, 688, 687), (747, 748, 689, 688), (748, 749, 690, 689), (749, 750, 691, 690), (692, 691, 750, 751), (719, 718, 694, 693, 752), (694, 718, 717, 695), (695, 717, 716, 696), (696, 716, 698, 697), (753, 699, 727, 754), (755, 700, 699, 753), (756, 701, 700, 755), (757, 702, 701, 756), (758, 703, 702, 757), (759, 704, 703, 758), (760, 705, 704, 759), (728, 706, 705, 760), (761, 762, 721, 720), (763, 722, 721, 762), (764, 723, 722, 763), (765, 724, 723, 764), (766, 725, 724, 765), (767, 726, 725, 766), (754, 727, 726, 767), (768, 769, 770, 771, 772, 773, 774, 775, 776, 777, 778, 779, 780, 781, 782, 783, 729, 728, 760, 759, 758, 757, 756, 755, 753, 754, 767, 766, 765, 764, 763, 762, 761), (783, 784, 730, 729), (785, 786, 787, 788, 789, 790, 791, 792, 793, 794, 795, 796, 797, 798, 799, 800, 801, 802, 803, 804, 805, 731, 730, 784, 806, 807, 808, 809, 810, 811, 812, 813, 814, 815, 816, 817, 818, 819, 820), (731, 805, 821, 733, 732), (822, 823, 824, 825, 826, 827, 828, 829, 830, 831, 832, 833, 834, 835, 836, 837, 734, 733, 821, 838, 839, 840, 841, 842, 843, 844, 845, 846, 847, 848, 849, 850, 851, 852, 853, 854, 855, 856, 857), (858, 735, 734, 837), (751, 750, 749, 748, 747, 746, 745, 744, 743, 742, 741, 740, 739, 738, 737, 736, 735, 858, 859, 860, 861, 862, 863, 864, 865, 866, 867, 868, 869, 870, 871, 872, 873), (820, 819, 769, 768), (769, 819, 818, 770), (770, 818, 817, 771), (771, 817, 816, 772), (772, 816, 815, 773), (773, 815, 814, 774), (774, 814, 813, 775), (775, 813, 812, 776), (776, 812, 811, 777), (777, 811, 810, 778), (778, 810, 809, 779), (779, 809, 808, 780), (780, 808, 807, 781), (781, 807, 806, 782), (782, 806, 784, 783), (874, 875, 786, 785), (876, 787, 786, 875), (877, 788, 787, 876), (878, 789, 788, 877), (879, 790, 789, 878), (880, 791, 790, 879), (881, 792, 791, 880), (882, 793, 792, 881), (883, 794, 793, 882), (884, 795, 794, 883), (885, 796, 795, 884), (886, 797, 796, 885), (887, 798, 797, 886), (888, 799, 798, 887), (889, 800, 799, 888), (890, 801, 800, 889), (891, 802, 801, 890), (803, 802, 891, 892, 893, 894, 895, 896, 897, 898, 840, 839, 899), (838, 804, 803, 899, 839), (805, 804, 838, 821), (873, 872, 823, 822), (872, 871, 824, 823), (871, 870, 825, 824), (870, 869, 826, 825), (869, 868, 827, 826), (868, 867, 828, 827), (867, 866, 829, 828), (866, 865, 830, 829), (865, 864, 831, 830), (864, 863, 832, 831), (863, 862, 833, 832), (862, 861, 834, 833), (861, 860, 835, 834), (860, 859, 836, 835), (859, 858, 837, 836), (898, 900, 841, 840), (900, 901, 842, 841), (901, 902, 843, 842), (902, 903, 844, 843), (903, 904, 845, 844), (904, 905, 846, 845), (905, 906, 847, 846), (906, 907, 848, 847), (907, 908, 849, 848), (908, 909, 850, 849), (909, 910, 851, 850), (910, 911, 852, 851), (911, 912, 853, 852), (912, 913, 854, 853), (913, 914, 855, 854), (914, 915, 856, 855), (857, 856, 915, 916), (917, 918, 919, 920, 921, 922, 923, 924, 925, 926, 927, 928, 929, 930, 931, 932, 933, 934, 892, 891, 890, 889, 888, 887, 886, 885, 884, 883, 882, 881, 880, 879, 878, 877, 876, 875, 874), (934, 935, 893, 892), (936, 937, 938, 939, 940, 941, 942, 943, 944, 945, 946, 947, 948, 949, 950, 951, 952, 953, 894, 893, 935, 954, 955, 956, 957, 958, 959, 960, 961, 962, 963, 964, 965, 966, 967, 968, 969, 970), (895, 894, 953, 971), (972, 973, 974, 975, 976, 977, 978, 979, 980, 981, 982, 983, 984, 985, 986, 987, 988, 989, 896, 895, 971, 990, 991, 992, 993, 994, 995, 996, 997, 998, 999, 1000, 1001, 1002, 1003, 1004, 1005, 1006), (1007, 897, 896, 989), (916, 915, 914, 913, 912, 911, 910, 909, 908, 907, 906, 905, 904, 903, 902, 901, 900, 898, 897, 1007, 1008, 1009, 1010, 1011, 1012, 1013, 1014, 1015, 1016, 1017, 1018, 1019, 1020, 1021, 1022, 1023, 1024), (970, 969, 918, 917), (918, 969, 968, 919), (919, 968, 967, 920), (920, 967, 966, 921), (921, 966, 965, 922), (922, 965, 964, 923), (923, 964, 963, 924), (924, 963, 962, 925), (925, 962, 961, 926), (926, 961, 960, 927), (927, 960, 959, 928), (928, 959, 958, 929), (929, 958, 957, 930), (930, 957, 956, 931), (931, 956, 955, 932), (932, 955, 954, 933), (933, 954, 935, 934), (1005, 937, 936, 1025, 1006), (1004, 938, 937, 1005), (1003, 939, 938, 1004), (940, 939, 1003, 1002), (940, 1002, 1001, 941), (1001, 1000, 942, 941), (999, 943, 942, 1000), (998, 944, 943, 999), (997, 945, 944, 998), (996, 946, 945, 997), (995, 947, 946, 996), (994, 948, 947, 995), (993, 949, 948, 994), (993, 992, 950, 949), (992, 991, 951, 950), (991, 990, 952, 951), (952, 990, 971, 953), (1024, 1023, 973, 972), (1023, 1022, 974, 973), (1022, 1021, 975, 974), (1021, 1020, 976, 975), (1020, 1019, 977, 976), (1019, 1018, 978, 977), (1018, 1017, 979, 978), (1017, 1016, 980, 979), (1016, 1015, 981, 980), (1015, 1014, 982, 981), (1014, 1013, 983, 982), (1013, 1012, 984, 983), (1012, 1011, 985, 984), (1011, 1010, 986, 985), (1010, 1009, 987, 986), (1009, 1008, 988, 987), (1008, 1007, 989, 988), (1025, 936, 970, 917, 874, 785, 820, 768, 761, 720, 719, 752), (752, 693, 692, 751, 873, 822, 857, 916, 1024, 972, 1006, 1025), (1026, 1027, 1028, 1029, 1030, 1031, 1032, 1033, 1034, 1035), (1036, 1037, 1027, 1026), (1037, 1038, 1028, 1027), (1038, 1039, 1029, 1028), (1030, 1029, 1039, 1040), (1041, 1031, 1030, 1040, 1042, 1043, 1044, 1045, 1046, 1047, 1106, 1048), (1049, 1050, 1032, 1031, 1041), (1032, 1050, 1051, 1033), (1033, 1051, 1052, 1034), (1034, 1052, 1053, 1054, 1035), (1040, 1039, 1038, 1037, 1036, 1055, 1056, 1057, 1058, 1042), (1048, 1111, 1059, 1060, 1061, 1062, 1063, 1064, 1065, 1066, 1049, 1041), (1042, 1058, 1067, 1043), (1043, 1067, 1068, 1069, 1070, 1071, 1072, 1073, 1074, 1075, 1076, 1044), (1044, 1076, 1077, 1045), (1045, 1077, 1078, 1079, 1080, 1081, 1082, 1083, 1084, 1085, 1086, 1087, 1088, 1089, 1046), (1046, 1089, 1090, 1047), (1047, 1090, 1091, 1092, 1093, 1094, 1095, 1096, 1097, 1098, 1099, 1100, 1101, 1102, 1103, 1104, 1105, 1106), (1106, 1111, 1048), (1053, 1052, 1051, 1050, 1049, 1066, 1107, 1108, 1109, 1110), (1070, 1069, 1056, 1055), (1057, 1056, 1069, 1068), (1058, 1057, 1068, 1067), (1111, 1112, 1113, 1114, 1115, 1116, 1117, 1118, 1119, 1120, 1121, 1122, 1123, 1124, 1125, 1126, 1127, 1059), (1059, 1127, 1128, 1060), (1060, 1128, 1129, 1130, 1131, 1132, 1133, 1134, 1135, 1136, 1137, 1138, 1139, 1140, 1061), (1061, 1140, 1141, 1062), (1062, 1141, 1142, 1143, 1144, 1145, 1146, 1147, 1148, 1149, 1150, 1063), (1063, 1150, 1151, 1064), (1064, 1151, 1152, 1153, 1154, 1155, 1156, 1157, 1158, 1065), (1065, 1158, 1107, 1066), (1082, 1081, 1072, 1071), (1081, 1080, 1073, 1072), (1080, 1079, 1074, 1073), (1079, 1078, 1075, 1074), (1078, 1077, 1076, 1075), (1096, 1095, 1084, 1083), (1085, 1084, 1095, 1094), (1086, 1085, 1094, 1093), (1087, 1086, 1093, 1092), (1088, 1087, 1092, 1091), (1089, 1088, 1091, 1090), (1098, 1097, 1159, 1120, 1119), (1098, 1119, 1118, 1099), (1100, 1099, 1118, 1117), (1100, 1117, 1116, 1101), (1101, 1116, 1115, 1102), (1102, 1115, 1114, 1103), (1104, 1103, 1114, 1113), (1105, 1104, 1113, 1112), (1105, 1112, 1111, 1106), (1157, 1108, 1107, 1158), (1156, 1109, 1108, 1157), (1110, 1109, 1156, 1155), (1134, 1133, 1122, 1121), (1132, 1123, 1122, 1133), (1131, 1124, 1123, 1132), (1130, 1125, 1124, 1131), (1129, 1126, 1125, 1130), (1128, 1127, 1126, 1129), (1146, 1145, 1136, 1135), (1136, 1145, 1144, 1137), (1137, 1144, 1143, 1138), (1138, 1143, 1142, 1139), (1139, 1142, 1141, 1140), (1154, 1153, 1148, 1147), (1152, 1149, 1148, 1153), (1151, 1150, 1149, 1152), (1054, 1053, 1110, 1155, 1154, 1147, 1146, 1135, 1134, 1121, 1120, 1159), (1159, 1097, 1096, 1083, 1082, 1071, 1070, 1055, 1036, 1026, 1035, 1054), (1160, 1161, 1162, 1163, 1164, 1165, 1166), (1188, 1210, 1209, 1189), (1161, 1160, 1168, 1171), (1172, 1169, 1166, 1165), (1179, 1167, 1168, 1160, 1166, 1169, 1170, 1180, 1181, 1182, 1183, 1184), (1167, 1173, 1174, 1175, 1171, 1168), (1189, 1209, 1192, 1176), (1179, 1184, 1193, 1194, 1195, 1185), (1186, 1187, 1188, 1189, 1176, 1170, 1169, 1172, 1177, 1178, 1190, 1191), (1199, 1182, 1181, 1196), (1183, 1182, 1199, 1200, 1201, 1202, 1203), (1193, 1184, 1183, 1203), (1204, 1205, 1187, 1186), (1192, 1209, 1210, 1211, 1212, 1213, 1214, 1197, 1198, 1196, 1181, 1180), (1219, 1220, 1221, 1222, 1211, 1210, 1188, 1187, 1205, 1207, 1208, 1206), (1176, 1192, 1180, 1170), (1207, 1205, 1204, 1215, 1216), (1206, 1208, 1217, 1218), (1167, 1179, 1185, 1173), (1208, 1207, 1216, 1217), (1212, 1211, 1222, 1223), (1219, 1224, 1225, 1220), (1220, 1225, 1226, 1221), (1221, 1226, 1227, 1223, 1222), (1174, 1173, 1185, 1195), (1195, 1194, 1175, 1174), (1194, 1193, 1203, 1202, 1162, 1161, 1171, 1175), (1202, 1201, 1163, 1162), (1201, 1200, 1164, 1163), (1200, 1199, 1196, 1198, 1177, 1172, 1165, 1164), (1198, 1197, 1178, 1177), (1197, 1214, 1190, 1178), (1214, 1213, 1191, 1190), (1213, 1212, 1223, 1227, 1215, 1204, 1186, 1191), (1227, 1226, 1225, 1224, 1218, 1217, 1216, 1215), (1218, 1224, 1219, 1206), (1228, 1229, 1230, 1231, 1232, 1233, 1234, 1235, 1236, 1237, 1238), (1239, 1240, 1229, 1228), (1235, 1234, 1241, 1242), (1229, 1243, 1244, 1234, 1233, 1232, 1231, 1230), (1245, 1246, 1247, 1248), (1249, 1250, 1246, 1245), (1244, 1251, 1252), (1248, 1247, 1253, 1240, 1239, 1254, 1255), (1256, 1257, 1258, 1259, 1260, 1261, 1262, 1252, 1251, 1263, 1264), (1265, 1266, 1267, 1268, 1257, 1256, 1269, 1270), (1271, 1272, 1273, 1274, 1242, 1241, 1275, 1276, 1277), (1278, 1279, 1280, 1281, 1272, 1271, 1282), (1283, 1284, 1285, 1286, 1287, 1288, 1289), (1279, 1278, 1284, 1283), (1288, 1287, 1290, 1291), (1284, 1292, 1293, 1294, 1287, 1286, 1285), (1292, 1295, 1296, 1297, 1298, 1299, 1300, 1301, 1294, 1293), (1266, 1265, 1295, 1292), (1294, 1301, 1302, 1303), (1295, 1304, 1301, 1300, 1299, 1298, 1297, 1296), (1305, 1306, 1307, 1308, 1309, 1310, 1311, 1312, 1313, 1314, 1315, 1316), (1316, 1315, 1317, 1318, 1319, 1320, 1321, 1322, 1323, 1324, 1325, 1326), (1291, 1290, 1306, 1305), (1303, 1302, 1310, 1309, 1327), (1314, 1313, 1328, 1329, 1330), (1331, 1332, 1333, 1334, 1335, 1336, 1337, 1338, 1339, 1340, 1341), (1342, 1343, 1332, 1331), (1338, 1337, 1344, 1345), (1332, 1346, 1347, 1337, 1336, 1335, 1334, 1333), (1348, 1349, 1346), (1345, 1344, 1350, 1250, 1249, 1351, 1352), (1349, 1348, 1353, 1354, 1355, 1356, 1357, 1358, 1359, 1360, 1361), (1359, 1358, 1362, 1363, 1364, 1365, 1366, 1367), (1343, 1342, 1368, 1369, 1370, 1371, 1372, 1373, 1374), (1371, 1370, 1375, 1376, 1377, 1378, 1379), (1380, 1381, 1382, 1383, 1384, 1385, 1386), (1387, 1388, 1381, 1380), (1385, 1384, 1378, 1377), (1381, 1389, 1390, 1391, 1384, 1383, 1382), (1389, 1392, 1393, 1394, 1395, 1396, 1397, 1398, 1391, 1390), (1399, 1400, 1392, 1389), (1391, 1398, 1365, 1364), (1392, 1401, 1398, 1397, 1396, 1395, 1394, 1393), (1326, 1325, 1388, 1387), (1322, 1321, 1400, 1399, 1402), (1318, 1317, 1403, 1404, 1405), (1248, 1255, 1351, 1249, 1245), (1352, 1351, 1255, 1254), (1352, 1254, 1239, 1228, 1238, 1339, 1338, 1345), (1339, 1238, 1237, 1340), (1340, 1237, 1236, 1341), (1368, 1342, 1331, 1341, 1236, 1235, 1242, 1274), (1368, 1274, 1273, 1369), (1369, 1273, 1272, 1281, 1375, 1370), (1375, 1281, 1280, 1376), (1377, 1376, 1280, 1279, 1283, 1289, 1386, 1385), (1386, 1289, 1288, 1291, 1305, 1316, 1326, 1387, 1380), (1361, 1263, 1251, 1244, 1243, 1406, 1253, 1247, 1246, 1250, 1350, 1407, 1347, 1346, 1349), (1360, 1264, 1263, 1361), (1229, 1406, 1243), (1240, 1253, 1406, 1229), (1337, 1407, 1350, 1344), (1347, 1407, 1337), (1367, 1269, 1256, 1264, 1360, 1359), (1270, 1269, 1367, 1366), (1314, 1330, 1408, 1304, 1295, 1265, 1270, 1366, 1365, 1398, 1401, 1409, 1403, 1317, 1315), (1408, 1330, 1329, 1410), (1311, 1301, 1304, 1408, 1410, 1411, 1312), (1319, 1412, 1413, 1409, 1401, 1392, 1320), (1409, 1413, 1404, 1403), (1410, 1329, 1328, 1411), (1310, 1302, 1301, 1311), (1312, 1411, 1328, 1313), (1318, 1405, 1412, 1319), (1413, 1412, 1405, 1404), (1320, 1392, 1400, 1321), (1414, 1308, 1307, 1287, 1294), (1303, 1327, 1414, 1294), (1308, 1414, 1327, 1309), (1306, 1290, 1287, 1307), (1284, 1415, 1416, 1417, 1418, 1234, 1244, 1419, 1420, 1421, 1422, 1423, 1424, 1425, 1292), (1278, 1282, 1415, 1284), (1415, 1282, 1271, 1277, 1416), (1416, 1277, 1276, 1417), (1417, 1276, 1275, 1418), (1234, 1418, 1275, 1241), (1252, 1262, 1419, 1244), (1419, 1262, 1261, 1420), (1420, 1261, 1260, 1421), (1421, 1260, 1259, 1422), (1422, 1259, 1258, 1423), (1423, 1258, 1257, 1268, 1424), (1424, 1268, 1267, 1425), (1292, 1425, 1267, 1266), (1324, 1381, 1388, 1325), (1381, 1324, 1323, 1426, 1389), (1322, 1402, 1426, 1323), (1389, 1426, 1402, 1399), (1384, 1427, 1379, 1378), (1332, 1428, 1429, 1430, 1427, 1384, 1391, 1431, 1432, 1433, 1434, 1435, 1436, 1437, 1346), (1427, 1430, 1372, 1371, 1379), (1343, 1374, 1428, 1332), (1429, 1428, 1374, 1373), (1430, 1429, 1373, 1372), (1364, 1363, 1431, 1391), (1432, 1431, 1363, 1362), (1433, 1432, 1362, 1358, 1357), (1434, 1433, 1357, 1356), (1435, 1434, 1356, 1355), (1436, 1435, 1355, 1354), (1437, 1436, 1354, 1353), (1346, 1437, 1353, 1348), (1445, 1446, 1441, 1440), (1443, 1442, 1447, 1448), (1535, 1538, 1539, 1540, 1541, 1542, 1543, 1536, 1537, 1528, 1527, 1533, 1534), (1450, 1449, 1446, 1445, 1453, 1454), (1476, 1477, 1478, 1479, 1471, 1472, 1473, 1448, 1447, 1474, 1475, 1480, 1481), (1552, 1553, 1554, 1555, 1556, 1557, 1558, 1559, 1544, 1545, 1546, 1547, 1548, 1549, 1550, 1551), (1477, 1476, 1483, 1482), (1485, 1484, 1487, 1488), (1465, 1464, 1491, 1489), (1490, 1492, 1493, 1494), (1488, 1487, 1496, 1495), (1494, 1493, 1515, 1500, 1499), (1504, 1503, 1516, 1517, 1518, 1519), (1527, 1528, 1524, 1523), (1526, 1525, 1529, 1530), (1530, 1529, 1452, 1451, 1531, 1532), (1600, 1597, 1595, 1570, 1568, 1580, 1582, 1584, 1585, 1586, 1587, 1588, 1589, 1590, 1591, 1525, 1526, 1520, 1521, 1522, 1523, 1524, 1583, 1581, 1579, 1578, 1562, 1563, 1564, 1560, 1561, 1512, 1511, 1567, 1569, 1613, 1508, 1507, 1603), (1565, 1566, 1561, 1560), (1563, 1562, 1541, 1540), (1568, 1570, 1557, 1556), (1571, 1572, 1569, 1567), (1514, 1513, 1566, 1565), (1510, 1509, 1573, 1572, 1571), (1506, 1505, 1574, 1575, 1576, 1577), (1560, 1564, 1486, 1485, 1488, 1495, 1514, 1565), (1540, 1539, 1478, 1477, 1482, 1486, 1564, 1563), (1478, 1539, 1538, 1479), (1521, 1438, 1444, 1522), (1535, 1471, 1479, 1538), (1534, 1533, 1473, 1472), (1469, 1559, 1558, 1470), (1448, 1473, 1533, 1527, 1523, 1522, 1444, 1443), (1530, 1532, 1453, 1445, 1440, 1439, 1520, 1526), (1531, 1451, 1450, 1454), (1512, 1561, 1566, 1513), (1567, 1511, 1510, 1571), (1562, 1578, 1542, 1541), (1578, 1579, 1543, 1542), (1579, 1581, 1536, 1543), (1556, 1555, 1580, 1568), (1581, 1583, 1537, 1536), (1582, 1580, 1555, 1554), (1528, 1537, 1583, 1524), (1584, 1582, 1554, 1553), (1585, 1584, 1553, 1552), (1586, 1585, 1552, 1551), (1534, 1472, 1471, 1535), (1587, 1586, 1551, 1550), (1504, 1505, 1506, 1507, 1508, 1509, 1510, 1511, 1512, 1513, 1514, 1495, 1496, 1497, 1498, 1499, 1500, 1501, 1502, 1503), (1588, 1587, 1550, 1549), (1589, 1588, 1549, 1548), (1590, 1589, 1548, 1547), (1591, 1590, 1547, 1546), (1464, 1465, 1466, 1467, 1468, 1455, 1456, 1457, 1458, 1459, 1460, 1461, 1462, 1463, 1469, 1470), (1451, 1452, 1449, 1450), (1464, 1470, 1558, 1557, 1570, 1595, 1574, 1505, 1504, 1519, 1598, 1491), (1592, 1461, 1460, 1593), (1593, 1460, 1459, 1594), (1594, 1459, 1458, 1596), (1462, 1545, 1544, 1463), (1595, 1597, 1575, 1574), (1596, 1458, 1457, 1599), (1492, 1490, 1498, 1497, 1484, 1485, 1486, 1482, 1483, 1614, 1612, 1610, 1608, 1442, 1443, 1444, 1438, 1439, 1440, 1441, 1592, 1593, 1594, 1596, 1599, 1602, 1605, 1607, 1609, 1611, 1489, 1491, 1598, 1601, 1604, 1606, 1502, 1501, 1615), (1597, 1600, 1576, 1575), (1598, 1519, 1518, 1601), (1599, 1457, 1456, 1602), (1600, 1603, 1577, 1576), (1601, 1518, 1517, 1604), (1602, 1456, 1455, 1605), (1532, 1531, 1454, 1453), (1506, 1577, 1603, 1507), (1604, 1517, 1516, 1606), (1605, 1455, 1468, 1607), (1502, 1606, 1516, 1503), (1607, 1468, 1467, 1609), (1442, 1608, 1474, 1447), (1609, 1467, 1466, 1611), (1545, 1462, 1461, 1592, 1441, 1446, 1449, 1452, 1529, 1525, 1591, 1546), (1610, 1475, 1474, 1608), (1489, 1611, 1466, 1465), (1612, 1480, 1475, 1610), (1572, 1573, 1613, 1569), (1463, 1544, 1559, 1469), (1614, 1481, 1480, 1612), (1508, 1613, 1573, 1509), (1492, 1615, 1515, 1493), (1476, 1481, 1614, 1483), (1500, 1515, 1615, 1501), (1496, 1487, 1484, 1497), (1494, 1499, 1498, 1490), (1520, 1439, 1438, 1521), (1616, 1617, 1618, 1619, 1620, 1621), (1622, 1623, 1617, 1616), (1620, 1619, 1624, 1625), (1617, 1626, 1627, 1628, 1619, 1618), (1626, 1629, 1630, 1631, 1628, 1627), (1632, 1633, 1629, 1626), (1628, 1631, 1634, 1635), (1629, 1636, 1637, 1638, 1631, 1630), (1636, 1639, 1640, 1641, 1642, 1638, 1637), (1643, 1644, 1639, 1636), (1638, 1642, 1645, 1646), (1647, 1648, 1649, 1650, 1651, 1652, 1653, 1654, 1655, 1656, 1657, 1658), (1659, 1660, 1661, 1662, 1663, 1664, 1665, 1666, 1667, 1668, 1648, 1647), (1658, 1657, 1623, 1622), (1654, 1653, 1633, 1632), (1650, 1649, 1644, 1643, 1669), (1670, 1671, 1672, 1646, 1645, 1673), (1674, 1675, 1676, 1677, 1671, 1670, 1678), (1679, 1680, 1681, 1635, 1634, 1682), (1683, 1684, 1685, 1680, 1679, 1686), (1687, 1688, 1689, 1625, 1624, 1690), (1691, 1692, 1693, 1688, 1687, 1694), (1695, 1696, 1697, 1698), (1692, 1691, 1696, 1695), (1698, 1697, 1699, 1700), (1696, 1701, 1702, 1703, 1697), (1701, 1704, 1705, 1706, 1703, 1702), (1684, 1683, 1704, 1701), (1703, 1706, 1707, 1708), (1704, 1709, 1710, 1711, 1706, 1705), (1709, 1712, 1713, 1714, 1715, 1711, 1710), (1675, 1674, 1712, 1709), (1711, 1715, 1716, 1717), (1718, 1719, 1720, 1721, 1722, 1723, 1724, 1725, 1726, 1727, 1728, 1729), (1729, 1728, 1730, 1731, 1732, 1733, 1734, 1735, 1736, 1737, 1738, 1739), (1700, 1699, 1740, 1719, 1718, 1741), (1708, 1707, 1742, 1723, 1722), (1717, 1716, 1727, 1726), (1743, 1744, 1745, 1746, 1747, 1748), (1749, 1750, 1744, 1743), (1747, 1746, 1751, 1752), (1744, 1753, 1754, 1755, 1746, 1745), (1753, 1756, 1757, 1758, 1755, 1754), (1759, 1760, 1756, 1753), (1755, 1758, 1761, 1762), (1756, 1763, 1764, 1765, 1758, 1757), (1763, 1766, 1767, 1768, 1769, 1765, 1764), (1770, 1771, 1766, 1763), (1765, 1769, 1772, 1773), (1752, 1751, 1660, 1659), (1762, 1761, 1664, 1663), (1773, 1772, 1668, 1667, 1774), (1771, 1770, 1775, 1776, 1777, 1778), (1777, 1776, 1779, 1780, 1781, 1782, 1783), (1760, 1759, 1784, 1785, 1786, 1787), (1786, 1785, 1788, 1789, 1790, 1791), (1750, 1749, 1792, 1793, 1794, 1795), (1794, 1793, 1796, 1797, 1798, 1799), (1800, 1801, 1802, 1803), (1804, 1805, 1801, 1800), (1803, 1802, 1798, 1797), (1801, 1806, 1807, 1808, 1802), (1806, 1809, 1810, 1811, 1808, 1807), (1812, 1813, 1809, 1806), (1808, 1811, 1790, 1789), (1809, 1814, 1815, 1816, 1811, 1810), (1814, 1817, 1818, 1819, 1820, 1816, 1815), (1821, 1822, 1817, 1814), (1816, 1820, 1782, 1781), (1739, 1738, 1823, 1805, 1804, 1824), (1735, 1734, 1825, 1813, 1812), (1731, 1730, 1822, 1821), (1737, 1826, 1823, 1738), (1801, 1826, 1737, 1736, 1806), (1826, 1801, 1805, 1823), (1806, 1736, 1735, 1812), (1802, 1827, 1799, 1798), (1744, 1828, 1827, 1802, 1808, 1829, 1830, 1753), (1827, 1828, 1795, 1794, 1799), (1750, 1795, 1828, 1744), (1789, 1788, 1829, 1808), (1830, 1829, 1788, 1785, 1784), (1753, 1830, 1784, 1759), (1733, 1831, 1825, 1734), (1732, 1814, 1809, 1831, 1733), (1813, 1825, 1831, 1809), (1814, 1732, 1731, 1821), (1811, 1832, 1791, 1790), (1816, 1833, 1834, 1835, 1763, 1756, 1836, 1832, 1811), (1832, 1836, 1787, 1786, 1791), (1781, 1780, 1833, 1816), (1834, 1833, 1780, 1779), (1835, 1834, 1779, 1776, 1775), (1763, 1835, 1775, 1770), (1760, 1787, 1836, 1756), (1713, 1819, 1818, 1714), (1674, 1678, 1783, 1782, 1820, 1819, 1713, 1712), (1727, 1716, 1715, 1714, 1818, 1817, 1822, 1730, 1728), (1778, 1777, 1783, 1678, 1670, 1673), (1778, 1673, 1645, 1642, 1641, 1767, 1766, 1771), (1767, 1641, 1640, 1768), (1668, 1772, 1769, 1768, 1640, 1639, 1644, 1649, 1648), (1746, 1661, 1660, 1751), (1661, 1746, 1755, 1662), (1662, 1755, 1762, 1663), (1655, 1626, 1617, 1656), (1654, 1632, 1626, 1655), (1623, 1657, 1656, 1617), (1628, 1837, 1838, 1701, 1696, 1839, 1840, 1619), (1635, 1681, 1837, 1628), (1837, 1681, 1680, 1685, 1838), (1701, 1838, 1685, 1684), (1691, 1694, 1839, 1696), (1839, 1694, 1687, 1690, 1840), (1619, 1840, 1690, 1624), (1703, 1721, 1720, 1841, 1697), (1708, 1722, 1721, 1703), (1719, 1740, 1841, 1720), (1841, 1740, 1699, 1697), (1758, 1665, 1664, 1761), (1765, 1842, 1666, 1665, 1758), (1773, 1774, 1842, 1765), (1666, 1842, 1774, 1667), (1792, 1749, 1743, 1748, 1621, 1620, 1625, 1689), (1796, 1793, 1792, 1689, 1688, 1693), (1658, 1622, 1616, 1621, 1748, 1747, 1752, 1659, 1647), (1796, 1693, 1692, 1695, 1698, 1700, 1741, 1824, 1804, 1800, 1803, 1797), (1824, 1741, 1718, 1729, 1739), (1724, 1843, 1706, 1711, 1725), (1723, 1742, 1843, 1724), (1706, 1843, 1742, 1707), (1717, 1726, 1725, 1711), (1704, 1844, 1845, 1631, 1638, 1846, 1847, 1848, 1709), (1683, 1686, 1844, 1704), (1844, 1686, 1679, 1682, 1845), (1631, 1845, 1682, 1634), (1646, 1672, 1846, 1638), (1846, 1672, 1671, 1677, 1847), (1847, 1677, 1676, 1848), (1709, 1848, 1676, 1675), (1629, 1652, 1651, 1849, 1636), (1633, 1653, 1652, 1629), (1650, 1669, 1849, 1651), (1636, 1849, 1669, 1643)])
me_cube_006.materials.append(mat_material_003)
me_cube_006.use_remesh_preserve_volume = False
me_cube_006.use_remesh_preserve_attributes = False
me_cube_006.use_mirror_vertex_groups = False
me_cube_006.update()

# ---- objects
ob_doubleturnout_minus = bpy.data.objects.new('doubleturnout_minus', me_cube_006)

# ---- transforms, parenting, visibility, modifiers, constraints
ob_doubleturnout_minus.location = (0.0, 0.0, 0.0)
ob_doubleturnout_minus.scale = (107.5, 19.0, 4.0)
ob_doubleturnout_minus.lock_rotation = (True, True, False)
ob_doubleturnout_minus.lock_scale = (True, True, True)
ob_doubleturnout_minus.lineart.crease_threshold = 0.0

# ---- collection membership
col_collection_1.objects.link(ob_doubleturnout_minus)

# ---- scene / render settings (as saved in the file)
scene.frame_start = 1; scene.frame_end = 250; scene.frame_set(2)
scene.render.engine = 'BLENDER_EEVEE_NEXT'
scene.render.resolution_percentage = 50
scene.render.dither_intensity = 0.0
scene.cycles.use_denoising = False
scene.cycles.samples = 128
scene.cycles.sampling_pattern = 'TABULATED_SOBOL'
scene.cycles.light_sampling_threshold = 0.0
scene.cycles.use_adaptive_sampling = False
scene.cycles.use_light_tree = False
scene.cycles.blur_glossy = 0.0
scene.cycles.sample_clamp_indirect = 0.0
scene.view_settings.view_transform = 'Standard'
scene.unit_settings.scale_length = 0.001
bpy.context.view_layer.update()

# ---- added for rendering (the .blend has no active camera and no usable light): camera, sun + grey world if the file has none
cam_auto = bpy.data.cameras.new('AutoCamera')
cam_auto.lens = 50.0
cam_auto.sensor_width = 36.0
cam_auto.clip_end = 6873.83
ob_auto_camera = bpy.data.objects.new('AutoCamera', cam_auto)
scene.collection.objects.link(ob_auto_camera)
ob_auto_camera.location = (539.298, -397.132, 313.338)
ob_auto_camera.rotation_euler = (1.09748, -7.21219e-08, 0.694738)
scene.camera = ob_auto_camera
light_auto_sun = bpy.data.lights.new('AutoSun', 'SUN')
light_auto_sun.energy = 3.0
light_auto_sun.angle = 0.0523599
ob_auto_sun = bpy.data.objects.new('AutoSun', light_auto_sun)
scene.collection.objects.link(ob_auto_sun)
ob_auto_sun.rotation_euler = (0.872665, 0.174533, 0.523599)
if scene.world is None:
    world_auto = bpy.data.worlds.new('AutoWorld')
    world_auto.color = (0.3, 0.3, 0.3)
    scene.world = world_auto
bpy.context.view_layer.update()
